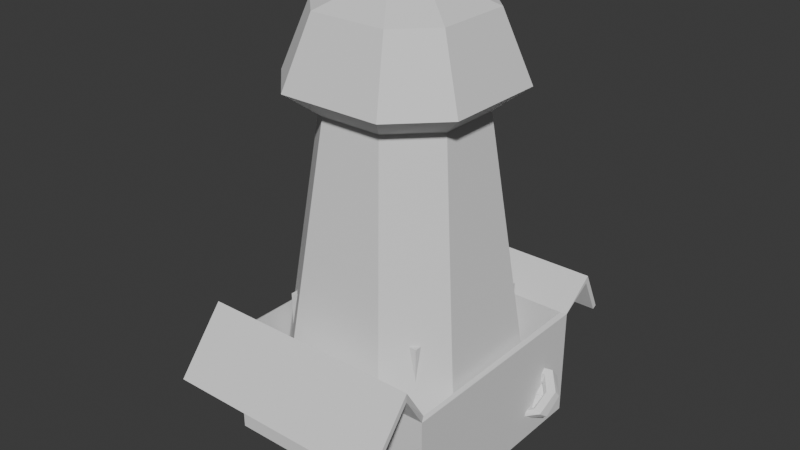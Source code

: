 # Source: Props.blend  (saved by Blender 4.1.24; exported with 4.5.12 LTS)
import bpy
from mathutils import Matrix  # noqa: F401  (used for matrix-valued properties, if any)

bpy.ops.wm.read_factory_settings(use_empty=True)
scene = bpy.context.scene
scene.name = 'Scene'

# ---- collections
col_collection = bpy.data.collections.new('Collection'); scene.collection.children.link(col_collection)

# ---- world
world_world = bpy.data.worlds.new('World'); scene.world = world_world
world_world.use_nodes = True; world_world.node_tree.nodes.clear()
_N = world_world.node_tree.nodes; _L = world_world.node_tree.links
n0 = _N.new('ShaderNodeOutputWorld'); n0.name = 'World Output'; n0.location = (300, 300)
n1 = _N.new('ShaderNodeBackground'); n1.name = 'Background'; n1.location = (10, 300)
n1.inputs[0].default_value = (0.05088, 0.05088, 0.05088, 1.0)
_L.new(n1.outputs[0], n0.inputs[0])
n0.is_active_output = True
world_world.color = (0.05088, 0.05088, 0.05088)
world_world.use_sun_shadow = False
world_world.sun_shadow_jitter_overblur = 0.0

# ---- meshes
me_cube_001 = bpy.data.meshes.new('Cube.001')
me_cube_001.from_pydata([(-0.45, -0.45, 0.0), (-0.45, -0.45, 0.45), (-0.45, 0.45, 0.0), (-0.45, 0.45, 0.45), (0.45, -0.45, 0.0), (0.45, -0.45, 0.45), (0.45, 0.45, 0.0), (0.45, 0.45, 0.45), (0.45, -0.532, 0.5799), (-0.45, -0.532, 0.5799), (0.45, -0.7098, 0.3594), (-0.45, -0.7098, 0.3594), (-0.45, 0.5825, 0.5298), (0.45, 0.5825, 0.5298), (-0.45, 0.6579, 0.3759), (0.45, 0.6579, 0.3759)], [], [(0, 1, 3, 2), (2, 3, 7, 6), (6, 7, 5, 4), (4, 5, 1, 0), (2, 6, 4, 0), (1, 5, 8, 9), (9, 8, 10, 11), (7, 3, 12, 13), (13, 12, 14, 15)])
_uv = me_cube_001.uv_layers.new(name='UVMap')
_uv.uv.foreach_set('vector', [0.375, 0.0, 0.625, 0.0, 0.625, 0.25, 0.375, 0.25, 0.375, 0.25, 0.625, 0.25, 0.625, 0.5, 0.375, 0.5, 0.375, 0.5, 0.625, 0.5, 0.625, 0.75, 0.375, 0.75, 0.375, 0.75, 0.625, 0.75, 0.625, 1.0, 0.375, 1.0, 0.125, 0.5, 0.375, 0.5, 0.375, 0.75, 0.125, 0.75, 0.625, 1.0, 0.625, 0.75, 0.625, 0.75, 0.625, 1.0, 0.625, 1.0, 0.625, 0.75, 0.625, 0.75, 0.625, 1.0, 0.625, 0.5, 0.625, 0.25, 0.625, 0.25, 0.625, 0.5, 0.625, 0.5, 0.625, 0.25, 0.625, 0.25, 0.625, 0.5])
me_cube_001.update()
me_cube_002 = bpy.data.meshes.new('Cube.002')
me_cube_002.from_pydata([(-0.2501, -0.45, 2.533e-07), (-0.45, -0.2501, 2.533e-07), (-0.1257, -0.2836, 1.35), (-0.2836, -0.1257, 1.35), (-0.45, 0.2501, 2.533e-07), (-0.2501, 0.45, 2.533e-07), (-0.2836, 0.1257, 1.35), (-0.1257, 0.2836, 1.35), (0.45, -0.2501, 2.533e-07), (0.2501, -0.45, 2.533e-07), (0.2836, -0.1257, 1.35), (0.1257, -0.2836, 1.35), (0.2501, 0.45, 2.533e-07), (0.45, 0.2501, 2.533e-07), (0.1257, 0.2836, 1.35), (0.2836, 0.1257, 1.35), (-0.2086, -0.39, 1.44), (-0.39, -0.2086, 1.44), (-0.39, 0.2086, 1.44), (-0.2086, 0.39, 1.44), (0.39, -0.2086, 1.44), (0.2086, -0.39, 1.44), (0.2086, 0.39, 1.44), (0.39, 0.2086, 1.44), (-0.1804, -0.07516, 1.77), (-0.07516, -0.1804, 1.77), (-0.07516, 0.1804, 1.77), (-0.1804, 0.07516, 1.77), (0.07516, -0.1804, 1.77), (0.1804, -0.07516, 1.77), (0.1804, 0.07516, 1.77), (0.07516, 0.1804, 1.77), (-0.155, -0.2903, 1.71), (-0.2903, -0.155, 1.71), (-0.2903, 0.155, 1.71), (-0.155, 0.2903, 1.71), (0.155, 0.2903, 1.71), (0.2903, 0.155, 1.71), (0.2903, -0.155, 1.71), (0.155, -0.2903, 1.71)], [], [(9, 11, 2, 0), (14, 7, 19, 22), (10, 15, 23, 20), (6, 3, 17, 18), (1, 3, 6, 4), (2, 11, 21, 16), (22, 19, 35, 36), (5, 7, 14, 12), (13, 15, 10, 8), (18, 17, 33, 34), (28, 25, 32, 39), (20, 23, 37, 38), (24, 27, 34, 33), (16, 21, 39, 32), (30, 31, 26, 27, 24, 25, 28, 29), (30, 29, 38, 37), (26, 31, 36, 35), (0, 2, 3, 1), (7, 5, 4, 6), (15, 13, 12, 14), (11, 9, 8, 10), (2, 16, 17, 3), (19, 7, 6, 18), (10, 20, 21, 11), (23, 15, 14, 22), (20, 38, 39, 21), (33, 17, 16, 32), (18, 34, 35, 19), (37, 23, 22, 36), (32, 25, 24, 33), (26, 35, 34, 27), (30, 37, 36, 31), (28, 39, 38, 29), (4, 5, 12, 13, 8, 9, 0, 1)])
_uv = me_cube_002.uv_layers.new(name='UVMap')
_uv.uv.foreach_set('vector', [0.375, 0.8055, 0.625, 0.8196, 0.625, 0.9304, 0.375, 0.9445, 0.625, 0.4304, 0.625, 0.3196, 0.625, 0.3082, 0.625, 0.4418, 0.625, 0.6804, 0.625, 0.5696, 0.625, 0.5582, 0.625, 0.6918, 0.625, 0.1804, 0.625, 0.06958, 0.625, 0.05815, 0.625, 0.1918, 0.375, 0.05553, 0.625, 0.06958, 0.625, 0.1804, 0.375, 0.1945, 0.625, 0.9304, 0.625, 0.8196, 0.625, 0.8082, 0.625, 0.9418, 0.625, 0.4418, 0.625, 0.3082, 0.625, 0.3083, 0.625, 0.4417, 0.375, 0.3055, 0.625, 0.3196, 0.625, 0.4304, 0.375, 0.4445, 0.375, 0.5555, 0.625, 0.5696, 0.625, 0.6804, 0.375, 0.6945, 0.625, 0.1918, 0.625, 0.05815, 0.625, 0.05827, 0.625, 0.1917, 0.7082, 0.7252, 0.7918, 0.7252, 0.8167, 0.75, 0.6833, 0.75, 0.625, 0.6918, 0.625, 0.5582, 0.625, 0.5583, 0.625, 0.6917, 0.8502, 0.6668, 0.8502, 0.5832, 0.875, 0.5583, 0.875, 0.6917, 0.625, 0.9418, 0.625, 0.8082, 0.625, 0.8083, 0.625, 0.9417, 0.6498, 0.5832, 0.7082, 0.5248, 0.7918, 0.5248, 0.8502, 0.5832, 0.8502, 0.6668, 0.7918, 0.7252, 0.7082, 0.7252, 0.6498, 0.6668, 0.6498, 0.5832, 0.6498, 0.6668, 0.625, 0.6917, 0.625, 0.5583, 0.7918, 0.5248, 0.7082, 0.5248, 0.6833, 0.5, 0.8167, 0.5, 0.3774, 0.0, 0.625, 0.0, 0.625, 0.06958, 0.375, 0.05553, 0.625, 0.3196, 0.375, 0.3055, 0.375, 0.1945, 0.625, 0.1804, 0.625, 0.5696, 0.375, 0.5555, 0.375, 0.4445, 0.625, 0.4304, 0.625, 0.8196, 0.375, 0.8055, 0.375, 0.6945, 0.625, 0.6804, 0.625, 0.0, 0.625, 0.0, 0.625, 0.05815, 0.625, 0.06958, 0.625, 0.3082, 0.625, 0.3196, 0.625, 0.1804, 0.625, 0.1918, 0.625, 0.6804, 0.625, 0.6918, 0.625, 0.8082, 0.625, 0.8196, 0.625, 0.5582, 0.625, 0.5696, 0.625, 0.4304, 0.625, 0.4418, 0.625, 0.6918, 0.625, 0.6917, 0.625, 0.8083, 0.625, 0.8082, 0.625, 0.05827, 0.625, 0.05815, 0.625, 0.0, 0.625, 0.0, 0.625, 0.1918, 0.625, 0.1917, 0.625, 0.3083, 0.625, 0.3082, 0.625, 0.5583, 0.625, 0.5582, 0.625, 0.4418, 0.625, 0.4417, 0.8167, 0.75, 0.7918, 0.7252, 0.8502, 0.6668, 0.875, 0.6917, 0.7918, 0.5248, 0.8167, 0.5, 0.875, 0.5583, 0.8502, 0.5832, 0.6498, 0.5832, 0.625, 0.5583, 0.6833, 0.5, 0.7082, 0.5248, 0.7082, 0.7252, 0.6833, 0.75, 0.625, 0.6917, 0.6498, 0.6668, 0.125, 0.5555, 0.1805, 0.5, 0.3195, 0.5, 0.375, 0.5555, 0.375, 0.6945, 0.3195, 0.75, 0.1805, 0.75, 0.125, 0.6945])
me_cube_002.update()
me_cube = bpy.data.meshes.new('Cube')
me_cube.from_pydata([(-0.4046, 0.04046, 0.0), (-0.4046, -0.04046, 0.0), (-0.4046, -0.04046, 0.4046), (-0.4046, 0.04046, 0.4046), (0.4046, -0.04046, 0.0), (0.4046, 0.04046, 0.0), (0.4046, 0.04046, 0.4046), (0.4046, -0.04046, 0.4046), (0.1349, 0.4046, 0.0), (-0.1349, 0.4046, 0.0), (-0.1349, 0.4046, 0.4046), (0.1349, 0.4046, 0.4046), (-0.1349, -0.4046, 0.0), (0.1349, -0.4046, 0.0), (0.1349, -0.4046, 0.4046), (-0.1349, -0.4046, 0.4046), (-0.1349, 0.04046, 0.4046), (0.1349, 0.04046, 0.4046), (-0.1349, -0.04046, 0.4046), (0.1349, -0.04046, 0.4046), (0.1349, 0.04046, 0.0), (-0.1349, 0.04046, 0.0), (0.1349, -0.04046, 0.0), (-0.1349, -0.04046, 0.0), (-0.1963, -0.4046, 0.0), (-0.4046, -0.1963, 0.0), (-0.4046, -0.1963, 0.4046), (-0.1963, -0.4046, 0.4046), (-0.4046, 0.1963, 0.0), (-0.1963, 0.4046, 0.0), (-0.1963, 0.4046, 0.4046), (-0.4046, 0.1963, 0.4046), (0.4046, -0.1963, 0.0), (0.1963, -0.4046, 0.0), (0.1963, -0.4046, 0.4046), (0.4046, -0.1963, 0.4046), (0.1963, 0.4046, 0.0), (0.4046, 0.1963, 0.0), (0.4046, 0.1963, 0.4046), (0.1963, 0.4046, 0.4046)], [], [(10, 30, 31, 3, 16), (38, 39, 11, 17, 6), (7, 19, 14, 34, 35), (18, 2, 26, 27, 15), (4, 7, 35, 32), (29, 30, 10, 9), (33, 34, 14, 13), (16, 3, 2, 18), (8, 11, 39, 36), (20, 5, 4, 22), (8, 36, 37, 5, 20), (5, 6, 7, 4), (12, 15, 27, 24), (1, 2, 3, 0), (0, 21, 23, 1), (21, 20, 22, 23), (0, 3, 31, 28), (9, 8, 20, 21), (6, 17, 19, 7), (11, 10, 16, 17), (37, 38, 6, 5), (19, 18, 15, 14), (25, 26, 2, 1), (23, 22, 13, 12), (22, 4, 32, 33, 13), (13, 14, 15, 12), (28, 29, 9, 21, 0), (9, 10, 11, 8), (24, 27, 26, 25), (30, 29, 28, 31), (38, 37, 36, 39), (34, 33, 32, 35), (1, 23, 12, 24, 25)])
_uv = me_cube.uv_layers.new(name='UVMap')
_uv.uv.foreach_set('vector', [0.7917, 0.5, 0.8106, 0.5, 0.875, 0.5477, 0.875, 0.5833, 0.7917, 0.5833, 0.625, 0.5477, 0.6894, 0.5, 0.7083, 0.5, 0.7083, 0.5833, 0.625, 0.5833, 0.625, 0.6667, 0.7083, 0.6667, 0.7083, 0.75, 0.6894, 0.75, 0.625, 0.7023, 0.7917, 0.6667, 0.875, 0.6667, 0.875, 0.7023, 0.8106, 0.75, 0.7917, 0.75, 0.375, 0.6667, 0.625, 0.6667, 0.625, 0.7023, 0.375, 0.7023, 0.375, 0.3144, 0.625, 0.3144, 0.625, 0.3333, 0.375, 0.3333, 0.375, 0.8144, 0.625, 0.8144, 0.625, 0.8333, 0.375, 0.8333, 0.7917, 0.5833, 0.875, 0.5833, 0.875, 0.6667, 0.7917, 0.6667, 0.375, 0.4167, 0.625, 0.4167, 0.625, 0.4356, 0.375, 0.4356, 0.2917, 0.5833, 0.375, 0.5833, 0.375, 0.6667, 0.2917, 0.6667, 0.2917, 0.5, 0.3106, 0.5, 0.375, 0.5477, 0.375, 0.5833, 0.2917, 0.5833, 0.375, 0.5833, 0.625, 0.5833, 0.625, 0.6667, 0.375, 0.6667, 0.375, 0.9167, 0.625, 0.9167, 0.625, 0.9356, 0.375, 0.9356, 0.375, 0.08333, 0.625, 0.08333, 0.625, 0.1667, 0.375, 0.1667, 0.125, 0.5833, 0.2083, 0.5833, 0.2083, 0.6667, 0.125, 0.6667, 0.2083, 0.5833, 0.2917, 0.5833, 0.2917, 0.6667, 0.2083, 0.6667, 0.375, 0.1667, 0.625, 0.1667, 0.625, 0.2023, 0.375, 0.2023, 0.2083, 0.5, 0.2917, 0.5, 0.2917, 0.5833, 0.2083, 0.5833, 0.625, 0.5833, 0.7083, 0.5833, 0.7083, 0.6667, 0.625, 0.6667, 0.7083, 0.5, 0.7917, 0.5, 0.7917, 0.5833, 0.7083, 0.5833, 0.375, 0.5477, 0.625, 0.5477, 0.625, 0.5833, 0.375, 0.5833, 0.7083, 0.6667, 0.7917, 0.6667, 0.7917, 0.75, 0.7083, 0.75, 0.375, 0.04767, 0.625, 0.04767, 0.625, 0.08333, 0.375, 0.08333, 0.2083, 0.6667, 0.2917, 0.6667, 0.2917, 0.75, 0.2083, 0.75, 0.2917, 0.6667, 0.375, 0.6667, 0.375, 0.7023, 0.3106, 0.75, 0.2917, 0.75, 0.375, 0.8333, 0.625, 0.8333, 0.625, 0.9167, 0.375, 0.9167, 0.125, 0.5477, 0.1894, 0.5, 0.2083, 0.5, 0.2083, 0.5833, 0.125, 0.5833, 0.375, 0.3333, 0.625, 0.3333, 0.625, 0.4167, 0.375, 0.4167, 0.375, 0.0, 0.625, 0.0, 0.625, 0.04767, 0.375, 0.04767, 0.625, 0.3144, 0.375, 0.3144, 0.375, 0.2023, 0.625, 0.2023, 0.625, 0.5477, 0.375, 0.5477, 0.375, 0.4356, 0.625, 0.4356, 0.625, 0.8144, 0.375, 0.8144, 0.375, 0.7023, 0.625, 0.7023, 0.125, 0.6667, 0.2083, 0.6667, 0.2083, 0.75, 0.1894, 0.75, 0.125, 0.7023])
me_cube.update()
me_cube_003 = bpy.data.meshes.new('Cube.003')
me_cube_003.from_pydata([(-0.3, -0.3, 0.0), (-0.3, -0.3, 0.6), (-0.3, 0.3, 0.0), (-0.3, 0.3, 0.6), (0.3, -0.3, 0.0), (0.3, -0.3, 0.6), (0.3, 0.3, 0.0), (0.3, 0.3, 0.6)], [], [(0, 1, 3, 2), (2, 3, 7, 6), (6, 7, 5, 4), (4, 5, 1, 0), (2, 6, 4, 0), (7, 3, 1, 5)])
_uv = me_cube_003.uv_layers.new(name='UVMap')
_uv.uv.foreach_set('vector', [0.375, 0.0, 0.625, 0.0, 0.625, 0.25, 0.375, 0.25, 0.375, 0.25, 0.625, 0.25, 0.625, 0.5, 0.375, 0.5, 0.375, 0.5, 0.625, 0.5, 0.625, 0.75, 0.375, 0.75, 0.375, 0.75, 0.625, 0.75, 0.625, 1.0, 0.375, 1.0, 0.125, 0.5, 0.375, 0.5, 0.375, 0.75, 0.125, 0.75, 0.625, 0.5, 0.875, 0.5, 0.875, 0.75, 0.625, 0.75])
me_cube_003.update()
me_suzanne = bpy.data.meshes.new('Suzanne')
me_suzanne.from_pydata([(0.1699, -0.1262, 0.4286), (-0.1699, -0.1262, 0.4286), (0.1941, -0.1178, 0.3887), (-0.1941, -0.1178, 0.3887), (0.2123, -0.09234, 0.3515), (-0.2123, -0.09234, 0.3515), (0.1365, -0.1225, 0.3359), (-0.1365, -0.1225, 0.3359), (0.1365, -0.1418, 0.3762), (-0.1365, -0.1418, 0.3762), (0.1365, -0.1383, 0.4224), (-0.1365, -0.1383, 0.4224), (0.1062, -0.136, 0.4358), (-0.1062, -0.136, 0.4358), (0.07886, -0.1349, 0.4012), (-0.07886, -0.1349, 0.4012), (0.06066, -0.1144, 0.3675), (-0.06066, -0.1144, 0.3675), (0.03033, -0.07403, 0.4282), (-0.03033, -0.07403, 0.4282), (0.0546, -0.101, 0.4478), (-0.0546, -0.101, 0.4478), (0.09403, -0.1182, 0.4603), (-0.09403, -0.1182, 0.4603), (0.1062, -0.09855, 0.4873), (-0.1062, -0.09855, 0.4873), (0.07886, -0.0671, 0.4944), (-0.07886, -0.0671, 0.4944), (0.06066, -0.02696, 0.4877), (-0.06066, -0.02696, 0.4877), (0.1365, 0.0006938, 0.5051), (-0.1365, 0.0006938, 0.5051), (0.1365, -0.04547, 0.5087), (-0.1365, -0.04547, 0.5087), (0.1365, -0.0865, 0.4935), (-0.1365, -0.0865, 0.4935), (0.1699, -0.08874, 0.4801), (-0.1699, -0.08874, 0.4801), (0.1941, -0.04993, 0.4819), (-0.1941, -0.04993, 0.4819), (0.2123, -0.004891, 0.4716), (-0.2123, -0.004891, 0.4716), (0.2426, -0.04461, 0.4067), (-0.2426, -0.04461, 0.4067), (0.2184, -0.07894, 0.4317), (-0.2184, -0.07894, 0.4317), (0.182, -0.1059, 0.4514), (-0.182, -0.1059, 0.4514), (0.185, -0.1108, 0.4549), (-0.185, -0.1108, 0.4549), (0.1729, -0.09186, 0.4861), (-0.1729, -0.09186, 0.4861), (0.1365, -0.09029, 0.5038), (-0.1365, -0.09029, 0.5038), (0.1031, -0.1041, 0.4951), (-0.1031, -0.1041, 0.4951), (0.08796, -0.1255, 0.4656), (-0.08796, -0.1255, 0.4656), (0.1031, -0.1452, 0.4387), (-0.1031, -0.1452, 0.4387), (0.1365, -0.128, 0.4674), (-0.1365, -0.128, 0.4674), (0.1365, -0.1492, 0.4228), (-0.1365, -0.1492, 0.4228), (0.1729, -0.1329, 0.4297), (-0.1729, -0.1329, 0.4297), (0.0, -0.05818, 0.5066), (0.0, -0.1005, 0.5), (0.0, -0.3092, 0.1566), (0.0, -0.2418, 0.2801), (0.0, -0.2163, 0.3254), (0.0, -0.3257, 0.1236), (0.0, -0.01939, 0.4672), (0.0, 0.0279, 0.5115), (0.0, 0.4536, 0.3593), (0.0, 0.4725, 0.1843), (0.0, 0.3527, 0.0351), (0.0, 0.09955, 0.001729), (0.07886, -0.1428, 0.2719), (-0.07886, -0.1428, 0.2719), (0.1213, -0.2023, 0.1952), (-0.1213, -0.2023, 0.1952), (0.1365, -0.2612, 0.1142), (-0.1365, -0.2612, 0.1142), (0.1426, -0.2936, 0.044), (-0.1426, -0.2936, 0.044), (0.1274, -0.3036, 0.02505), (-0.1274, -0.3036, 0.02505), (0.06976, -0.3188, 0.02483), (-0.06976, -0.3188, 0.02483), (0.0, -0.3297, 0.02528), (0.1699, -0.1222, 0.2794), (-0.1699, -0.1222, 0.2794), (0.2457, -0.1015, 0.3131), (-0.2457, -0.1015, 0.3131), (0.3215, -0.02924, 0.3505), (-0.3215, -0.02924, 0.3505), (0.3336, -0.01158, 0.4727), (-0.3336, -0.01158, 0.4727), (0.276, -0.008898, 0.497), (-0.276, -0.008898, 0.497), (0.1911, -0.001746, 0.5481), (-0.1911, -0.001746, 0.5481), (0.1244, 0.01923, 0.6079), (-0.1244, 0.01923, 0.6079), (0.06066, 0.002953, 0.601), (-0.06066, 0.002953, 0.601), (0.02426, -0.04635, 0.5281), (-0.02426, -0.04635, 0.5281), (0.0637, -0.07156, 0.5089), (-0.0637, -0.07156, 0.5089), (0.04853, -0.09409, 0.4728), (-0.04853, -0.09409, 0.4728), (0.07886, -0.1349, 0.4012), (-0.07886, -0.1349, 0.4012), (0.1456, -0.1405, 0.3677), (-0.1456, -0.1405, 0.3677), (0.1911, -0.12, 0.3753), (-0.1911, -0.12, 0.3753), (0.2426, -0.08408, 0.4092), (-0.2426, -0.08408, 0.4092), (0.2487, -0.05909, 0.4435), (-0.2487, -0.05909, 0.4435), (0.2336, -0.04615, 0.4716), (-0.2336, -0.04615, 0.4716), (0.1668, -0.04904, 0.5037), (-0.1668, -0.04904, 0.5037), (0.09706, -0.05416, 0.5225), (-0.09706, -0.05416, 0.5225), (0.0, -0.3288, 0.1296), (0.04246, -0.3181, 0.1444), (-0.04246, -0.3181, 0.1444), (0.0455, -0.3375, 0.1022), (-0.0455, -0.3375, 0.1022), (0.02426, -0.3433, 0.08393), (-0.02426, -0.3433, 0.08393), (0.0, -0.3426, 0.07969), (0.0, -0.2034, 0.3122), (0.0, -0.1885, 0.3276), (0.03943, -0.1902, 0.3252), (-0.03943, -0.1902, 0.3252), (0.04853, -0.2105, 0.3024), (-0.04853, -0.2105, 0.3024), (0.03336, -0.2224, 0.281), (-0.03336, -0.2224, 0.281), (0.1547, -0.145, 0.341), (-0.1547, -0.145, 0.341), (0.2396, -0.1071, 0.3622), (-0.2396, -0.1071, 0.3622), (0.2821, -0.06579, 0.4034), (-0.2821, -0.06579, 0.4034), (0.2881, -0.04369, 0.4698), (-0.2881, -0.04369, 0.4698), (0.2669, -0.05684, 0.4982), (-0.2669, -0.05684, 0.4982), (0.1699, -0.04857, 0.5559), (-0.1699, -0.04857, 0.5559), (0.1213, -0.03942, 0.5943), (-0.1213, -0.03942, 0.5943), (0.07886, -0.04968, 0.5905), (-0.07886, -0.04968, 0.5905), (0.03943, -0.09006, 0.5299), (-0.03943, -0.09006, 0.5299), (0.04853, -0.2016, 0.3559), (-0.04853, -0.2016, 0.3559), (0.08189, -0.2483, 0.2248), (-0.08189, -0.2483, 0.2248), (0.09706, -0.2998, 0.1386), (-0.09706, -0.2998, 0.1386), (0.1031, -0.3192, 0.09641), (-0.1031, -0.3192, 0.09641), (0.09099, -0.3308, 0.05984), (-0.09099, -0.3308, 0.05984), (0.0637, -0.3344, 0.05494), (-0.0637, -0.3344, 0.05494), (0.0, -0.3404, 0.05182), (0.0, -0.1407, 0.3829), (0.0, -0.1155, 0.4433), (0.1274, -0.04747, 0.5214), (-0.1274, -0.04747, 0.5214), (0.0637, -0.1267, 0.4177), (-0.0637, -0.1267, 0.4177), (0.05156, -0.1131, 0.4415), (-0.05156, -0.1131, 0.4415), (0.0455, -0.3109, 0.1542), (-0.0455, -0.3109, 0.1542), (0.03033, -0.2605, 0.2338), (-0.03033, -0.2605, 0.2338), (0.0, -0.2605, 0.2338), (0.0, -0.2313, 0.2688), (0.0364, -0.2311, 0.2949), (-0.0364, -0.2311, 0.2949), (0.05156, -0.2253, 0.3131), (-0.05156, -0.2253, 0.3131), (0.04246, -0.1989, 0.339), (-0.04246, -0.1989, 0.339), (0.01517, -0.1972, 0.3414), (-0.01517, -0.1972, 0.3414), (0.0, -0.2297, 0.3276), (0.0182, -0.2123, 0.3412), (-0.0182, -0.2123, 0.3412), (0.0364, -0.2141, 0.3388), (-0.0364, -0.2141, 0.3388), (0.04246, -0.2351, 0.3203), (-0.04246, -0.2351, 0.3203), (0.03033, -0.2331, 0.3076), (-0.03033, -0.2331, 0.3076), (0.0, -0.242, 0.2953), (0.1001, -0.1689, 0.2308), (-0.1001, -0.1689, 0.2308), (0.0637, -0.2019, 0.2886), (-0.0637, -0.2019, 0.2886), (0.06976, -0.2179, 0.2665), (-0.06976, -0.2179, 0.2665), (0.09099, -0.1546, 0.2505), (-0.09099, -0.1546, 0.2505), (0.0, -0.3391, 0.0846), (0.0182, -0.3373, 0.08705), (-0.0182, -0.3373, 0.08705), (0.0364, -0.3339, 0.1071), (-0.0364, -0.3339, 0.1071), (0.0364, -0.321, 0.1352), (-0.0364, -0.321, 0.1352), (0.0, -0.3078, 0.1069), (0.0364, -0.3032, 0.1185), (-0.0364, -0.3032, 0.1185), (0.0364, -0.3101, 0.09351), (-0.0364, -0.3101, 0.09351), (0.0182, -0.3165, 0.07946), (-0.0182, -0.3165, 0.07946), (0.0, -0.3183, 0.07701), (0.06673, -0.1186, 0.4494), (-0.06673, -0.1186, 0.4494), (0.07279, -0.1305, 0.428), (-0.07279, -0.1305, 0.428), (0.1304, -0.06308, 0.5102), (-0.1304, -0.06308, 0.5102), (0.1062, -0.06977, 0.5113), (-0.1062, -0.06977, 0.5113), (0.1638, -0.07513, 0.504), (-0.1638, -0.07513, 0.504), (0.2184, -0.06131, 0.4714), (-0.2184, -0.06131, 0.4714), (0.2275, -0.07314, 0.45), (-0.2275, -0.07314, 0.45), (0.2245, -0.0921, 0.4188), (-0.2245, -0.0921, 0.4188), (0.185, -0.1258, 0.3983), (-0.185, -0.1258, 0.3983), (0.1456, -0.1421, 0.3914), (-0.1456, -0.1421, 0.3914), (0.08796, -0.1436, 0.415), (-0.08796, -0.1436, 0.415), (0.06976, -0.1008, 0.4739), (-0.06976, -0.1008, 0.4739), (0.08189, -0.08293, 0.4984), (-0.08189, -0.08293, 0.4984), (0.09099, -0.07915, 0.4881), (-0.09099, -0.07915, 0.4881), (0.07583, -0.09342, 0.4685), (-0.07583, -0.09342, 0.4685), (0.09403, -0.1327, 0.4146), (-0.09403, -0.1327, 0.4146), (0.1456, -0.1318, 0.3952), (-0.1456, -0.1318, 0.3952), (0.179, -0.1173, 0.3996), (-0.179, -0.1173, 0.3996), (0.2123, -0.08608, 0.4219), (-0.2123, -0.08608, 0.4219), (0.2154, -0.07002, 0.444), (-0.2154, -0.07002, 0.444), (0.2063, -0.05997, 0.4629), (-0.2063, -0.05997, 0.4629), (0.1608, -0.06955, 0.4962), (-0.1608, -0.06955, 0.4962), (0.1092, -0.07267, 0.5022), (-0.1092, -0.07267, 0.5022), (0.1304, -0.06598, 0.5011), (-0.1304, -0.06598, 0.5011), (0.07886, -0.1195, 0.4275), (-0.07886, -0.1195, 0.4275), (0.07583, -0.107, 0.4447), (-0.07583, -0.107, 0.4447), (0.04246, -0.009347, 0.4861), (-0.04246, -0.009347, 0.4861), (0.07583, 0.0346, 0.5517), (-0.07583, 0.0346, 0.5517), (0.1304, 0.04732, 0.5537), (-0.1304, 0.04732, 0.5537), (0.1881, 0.02924, 0.5031), (-0.1881, 0.02924, 0.5031), (0.2639, 0.02565, 0.4569), (-0.2639, 0.02565, 0.4569), (0.3094, 0.02476, 0.435), (-0.3094, 0.02476, 0.435), (0.3003, -0.003594, 0.3394), (-0.3003, -0.003594, 0.3394), (0.2336, -0.05334, 0.2968), (-0.2336, -0.05334, 0.2968), (0.1699, -0.09192, 0.2799), (-0.1699, -0.09192, 0.2799), (0.0, 0.1911, 0.5503), (0.0, 0.326, 0.4934), (0.0, 0.2429, -0.01259), (0.0, -0.08752, 0.1004), (0.0, -0.2911, 0.0009578), (0.0, -0.2151, 0.02814), (0.0, -0.1542, 0.09636), (0.0, -0.1223, 0.1144), (0.3306, 0.113, 0.2883), (-0.3306, 0.113, 0.2883), (0.3336, 0.1645, 0.2921), (-0.3336, 0.1645, 0.2921), (0.3003, 0.2747, 0.1857), (-0.3003, 0.2747, 0.1857), (0.179, 0.3973, 0.1789), (-0.179, 0.3973, 0.1789), (0.2851, 0.04386, 0.2036), (-0.2851, 0.04386, 0.2036), (0.2305, 0.09959, 0.1255), (-0.2305, 0.09959, 0.1255), (0.2487, 0.2097, 0.1016), (-0.2487, 0.2097, 0.1016), (0.1304, 0.2976, 0.06768), (-0.1304, 0.2976, 0.06768), (0.09099, -0.1312, 0.1847), (-0.09099, -0.1312, 0.1847), (0.06976, -0.09888, 0.1311), (-0.06976, -0.09888, 0.1311), (0.1122, -0.2059, 0.06649), (-0.1122, -0.2059, 0.06649), (0.09706, -0.1602, 0.1345), (-0.09706, -0.1602, 0.1345), (0.1274, -0.2572, 0.006299), (-0.1274, -0.2572, 0.006299), (0.0546, -0.2117, 0.04821), (-0.0546, -0.2117, 0.04821), (0.04853, -0.1593, 0.1151), (-0.04853, -0.1593, 0.1151), (0.0637, -0.2766, 0.005413), (-0.0637, -0.2766, 0.005413), (0.08493, -0.1225, 0.2121), (-0.08493, -0.1225, 0.2121), (0.08189, -0.1223, 0.2382), (-0.08189, -0.1223, 0.2382), (0.07886, -0.1196, 0.2625), (-0.07886, -0.1196, 0.2625), (0.08189, -0.0641, 0.1171), (-0.08189, -0.0641, 0.1171), (0.1153, 0.08864, 0.04343), (-0.1153, 0.08864, 0.04343), (0.1335, 0.212, 0.03247), (-0.1335, 0.212, 0.03247), (0.1759, 0.3949, 0.387), (-0.1759, 0.3949, 0.387), (0.1759, 0.3111, 0.478), (-0.1759, 0.3111, 0.478), (0.1759, 0.1976, 0.5231), (-0.1759, 0.1976, 0.5231), (0.179, 0.06134, 0.4647), (-0.179, 0.06134, 0.4647), (0.2821, 0.064, 0.4065), (-0.2821, 0.064, 0.4065), (0.2457, 0.09187, 0.4087), (-0.2457, 0.09187, 0.4087), (0.2487, 0.2201, 0.4354), (-0.2487, 0.2201, 0.4354), (0.3094, 0.1659, 0.4073), (-0.3094, 0.1659, 0.4073), (0.3094, 0.2544, 0.3692), (-0.3094, 0.2544, 0.3692), (0.2487, 0.3093, 0.393), (-0.2487, 0.3093, 0.393), (0.2487, 0.3717, 0.3138), (-0.2487, 0.3717, 0.3138), (0.3094, 0.3126, 0.2893), (-0.3094, 0.3126, 0.2893), (0.2396, 0.3355, 0.1714), (-0.2396, 0.3355, 0.1714), (0.1881, 0.2537, 0.08464), (-0.1881, 0.2537, 0.08464), (0.3185, 0.2154, 0.2588), (-0.3185, 0.2154, 0.2588), (0.1577, -0.009218, 0.1822), (-0.1577, -0.009218, 0.1822), (0.1668, 0.09824, 0.09271), (-0.1668, 0.09824, 0.09271), (0.3458, 0.243, 0.2762), (-0.3458, 0.243, 0.2762), (0.3003, 0.08376, 0.1295), (-0.3003, 0.08376, 0.1295), (0.4034, 0.1564, 0.09537), (-0.4034, 0.1564, 0.09537), (0.4974, 0.224, 0.1212), (-0.4974, 0.224, 0.1212), (0.5247, 0.2822, 0.2064), (-0.5247, 0.2822, 0.2064), (0.4792, 0.3251, 0.2652), (-0.4792, 0.3251, 0.2652), (0.3973, 0.2836, 0.2804), (-0.3973, 0.2836, 0.2804), (0.3943, 0.262, 0.2662), (-0.3943, 0.262, 0.2662), (0.461, 0.2992, 0.2503), (-0.461, 0.2992, 0.2503), (0.4914, 0.2702, 0.2001), (-0.4914, 0.2702, 0.2001), (0.4701, 0.222, 0.1339), (-0.4701, 0.222, 0.1339), (0.4004, 0.1634, 0.1203), (-0.4004, 0.1634, 0.1203), (0.3215, 0.1023, 0.1498), (-0.3215, 0.1023, 0.1498), (0.3579, 0.2274, 0.2651), (-0.3579, 0.2274, 0.2651), (0.367, 0.237, 0.2318), (-0.367, 0.237, 0.2318), (0.3427, 0.1375, 0.1467), (-0.3427, 0.1375, 0.1467), (0.4034, 0.1919, 0.1183), (-0.4034, 0.1919, 0.1183), (0.461, 0.2378, 0.1299), (-0.461, 0.2378, 0.1299), (0.4792, 0.2735, 0.179), (-0.4792, 0.2735, 0.179), (0.455, 0.2961, 0.2151), (-0.455, 0.2961, 0.2151), (0.3973, 0.268, 0.228), (-0.3973, 0.268, 0.228), (0.3276, 0.2089, 0.2448), (-0.3276, 0.2089, 0.2448), (0.3245, 0.2017, 0.1937), (-0.3245, 0.2017, 0.1937), (0.2942, 0.1839, 0.1692), (-0.2942, 0.1839, 0.1692), (0.3185, 0.1821, 0.1667), (-0.3185, 0.1821, 0.1667), (0.3276, 0.166, 0.1447), (-0.3276, 0.166, 0.1447), (0.3154, 0.1589, 0.1348), (-0.3154, 0.1589, 0.1348), (0.2821, 0.09872, 0.1862), (-0.2821, 0.09872, 0.1862), (0.279, 0.1252, 0.1556), (-0.279, 0.1252, 0.1556), (0.279, 0.1444, 0.1716), (-0.279, 0.1444, 0.1716), (0.3094, 0.1893, 0.2178), (-0.3094, 0.1893, 0.2178), (0.3458, 0.2154, 0.2176), (-0.3458, 0.2154, 0.2176), (0.3458, 0.2307, 0.2026), (-0.3458, 0.2307, 0.2026), (0.3154, 0.1736, 0.1241), (-0.3154, 0.1736, 0.1241), (0.3306, 0.1808, 0.1339), (-0.3306, 0.1808, 0.1339), (0.3215, 0.195, 0.1536), (-0.3215, 0.195, 0.1536), (0.2972, 0.1986, 0.1585), (-0.2972, 0.1986, 0.1585), (0.3276, 0.2165, 0.183), (-0.3276, 0.2165, 0.183), (0.4034, 0.2816, 0.2106), (-0.4034, 0.2816, 0.2106), (0.461, 0.3072, 0.1995), (-0.461, 0.3072, 0.1995), (0.4883, 0.2865, 0.1658), (-0.4883, 0.2865, 0.1658), (0.4701, 0.2483, 0.1185), (-0.4701, 0.2483, 0.1185), (0.4064, 0.2091, 0.1058), (-0.4064, 0.2091, 0.1058), (0.3427, 0.1565, 0.1366), (-0.3427, 0.1565, 0.1366), (0.37, 0.2506, 0.2144), (-0.37, 0.2506, 0.2144), (0.3458, 0.2046, 0.1616), (-0.3458, 0.2046, 0.1616), (0.364, 0.1964, 0.1451), (-0.364, 0.1964, 0.1451), (0.3882, 0.2205, 0.1576), (-0.3882, 0.2205, 0.1576), (0.3731, 0.2263, 0.1759), (-0.3731, 0.2263, 0.1759), (0.3943, 0.2479, 0.1901), (-0.3943, 0.2479, 0.1901), (0.4095, 0.2396, 0.1736), (-0.4095, 0.2396, 0.1736), (0.4307, 0.2475, 0.1792), (-0.4307, 0.2475, 0.1792), (0.4216, 0.2617, 0.1988), (-0.4216, 0.2617, 0.1988), (0.3973, 0.3286, 0.2289), (-0.3973, 0.3286, 0.2289), (0.4853, 0.3554, 0.2244), (-0.4853, 0.3554, 0.2244), (0.5308, 0.3014, 0.1812), (-0.5308, 0.3014, 0.1812), (0.5096, 0.2559, 0.09802), (-0.5096, 0.2559, 0.09802), (0.4034, 0.2115, 0.0628), (-0.4034, 0.2115, 0.0628), (0.3063, 0.1511, 0.08801), (-0.3063, 0.1511, 0.08801), (0.3336, 0.2843, 0.2349), (-0.3336, 0.2843, 0.2349)], [], [(46, 0, 2, 44), (3, 1, 47, 45), (44, 2, 4, 42), (5, 3, 45, 43), (2, 8, 6, 4), (7, 9, 3, 5), (0, 10, 8, 2), (9, 11, 1, 3), (10, 12, 14, 8), (15, 13, 11, 9), (8, 14, 16, 6), (17, 15, 9, 7), (14, 20, 18, 16), (19, 21, 15, 17), (12, 22, 20, 14), (21, 23, 13, 15), (22, 24, 26, 20), (27, 25, 23, 21), (20, 26, 28, 18), (29, 27, 21, 19), (26, 32, 30, 28), (31, 33, 27, 29), (24, 34, 32, 26), (33, 35, 25, 27), (34, 36, 38, 32), (39, 37, 35, 33), (32, 38, 40, 30), (41, 39, 33, 31), (38, 44, 42, 40), (43, 45, 39, 41), (36, 46, 44, 38), (45, 47, 37, 39), (46, 36, 50, 48), (51, 37, 47, 49), (36, 34, 52, 50), (53, 35, 37, 51), (34, 24, 54, 52), (55, 25, 35, 53), (24, 22, 56, 54), (57, 23, 25, 55), (22, 12, 58, 56), (59, 13, 23, 57), (12, 10, 62, 58), (63, 11, 13, 59), (10, 0, 64, 62), (65, 1, 11, 63), (0, 46, 48, 64), (49, 47, 1, 65), (60, 64, 48), (49, 65, 61), (62, 64, 60), (61, 65, 63), (60, 58, 62), (63, 59, 61), (60, 56, 58), (59, 57, 61), (60, 54, 56), (57, 55, 61), (60, 52, 54), (55, 53, 61), (60, 50, 52), (53, 51, 61), (60, 48, 50), (51, 49, 61), (88, 173, 175, 90), (175, 174, 89, 90), (86, 171, 173, 88), (174, 172, 87, 89), (84, 169, 171, 86), (172, 170, 85, 87), (82, 167, 169, 84), (170, 168, 83, 85), (80, 165, 167, 82), (168, 166, 81, 83), (78, 91, 145, 163), (146, 92, 79, 164), (91, 93, 147, 145), (148, 94, 92, 146), (93, 95, 149, 147), (150, 96, 94, 148), (95, 97, 151, 149), (152, 98, 96, 150), (97, 99, 153, 151), (154, 100, 98, 152), (99, 101, 155, 153), (156, 102, 100, 154), (101, 103, 157, 155), (158, 104, 102, 156), (103, 105, 159, 157), (160, 106, 104, 158), (105, 107, 161, 159), (162, 108, 106, 160), (107, 66, 67, 161), (67, 66, 108, 162), (109, 127, 159, 161), (160, 128, 110, 162), (127, 178, 157, 159), (158, 179, 128, 160), (125, 155, 157, 178), (158, 156, 126, 179), (123, 153, 155, 125), (156, 154, 124, 126), (121, 151, 153, 123), (154, 152, 122, 124), (119, 149, 151, 121), (152, 150, 120, 122), (117, 147, 149, 119), (150, 148, 118, 120), (115, 145, 147, 117), (148, 146, 116, 118), (113, 163, 145, 115), (146, 164, 114, 116), (113, 180, 176, 163), (176, 181, 114, 164), (109, 161, 67, 111), (67, 162, 110, 112), (111, 67, 177, 182), (177, 67, 112, 183), (176, 180, 182, 177), (183, 181, 176, 177), (134, 136, 175, 173), (175, 136, 135, 174), (132, 134, 173, 171), (174, 135, 133, 172), (130, 132, 171, 169), (172, 133, 131, 170), (165, 186, 184, 167), (185, 187, 166, 168), (130, 169, 167, 184), (168, 170, 131, 185), (143, 189, 188, 186), (188, 189, 144, 187), (184, 186, 188, 68), (188, 187, 185, 68), (129, 130, 184, 68), (185, 131, 129, 68), (141, 192, 190, 143), (191, 193, 142, 144), (139, 194, 192, 141), (193, 195, 140, 142), (138, 196, 194, 139), (195, 197, 138, 140), (137, 70, 196, 138), (197, 70, 137, 138), (189, 143, 190, 69), (191, 144, 189, 69), (69, 190, 205, 207), (206, 191, 69, 207), (70, 198, 199, 196), (200, 198, 70, 197), (196, 199, 201, 194), (202, 200, 197, 195), (194, 201, 203, 192), (204, 202, 195, 193), (192, 203, 205, 190), (206, 204, 193, 191), (198, 203, 201, 199), (202, 204, 198, 200), (198, 207, 205, 203), (206, 207, 198, 204), (138, 139, 163, 176), (164, 140, 138, 176), (139, 141, 210, 163), (211, 142, 140, 164), (141, 143, 212, 210), (213, 144, 142, 211), (143, 186, 165, 212), (166, 187, 144, 213), (80, 208, 212, 165), (213, 209, 81, 166), (208, 214, 210, 212), (211, 215, 209, 213), (78, 163, 210, 214), (211, 164, 79, 215), (130, 129, 71, 221), (71, 129, 131, 222), (132, 130, 221, 219), (222, 131, 133, 220), (134, 132, 219, 217), (220, 133, 135, 218), (136, 134, 217, 216), (218, 135, 136, 216), (216, 217, 228, 230), (229, 218, 216, 230), (217, 219, 226, 228), (227, 220, 218, 229), (219, 221, 224, 226), (225, 222, 220, 227), (221, 71, 223, 224), (223, 71, 222, 225), (223, 230, 228, 224), (229, 230, 223, 225), (224, 228, 226), (227, 229, 225), (182, 180, 233, 231), (234, 181, 183, 232), (111, 182, 231, 253), (232, 183, 112, 254), (109, 111, 253, 255), (254, 112, 110, 256), (180, 113, 251, 233), (252, 114, 181, 234), (113, 115, 249, 251), (250, 116, 114, 252), (115, 117, 247, 249), (248, 118, 116, 250), (117, 119, 245, 247), (246, 120, 118, 248), (119, 121, 243, 245), (244, 122, 120, 246), (121, 123, 241, 243), (242, 124, 122, 244), (123, 125, 239, 241), (240, 126, 124, 242), (125, 178, 235, 239), (236, 179, 126, 240), (178, 127, 237, 235), (238, 128, 179, 236), (127, 109, 255, 237), (256, 110, 128, 238), (237, 255, 257, 275), (258, 256, 238, 276), (235, 237, 275, 277), (276, 238, 236, 278), (239, 235, 277, 273), (278, 236, 240, 274), (241, 239, 273, 271), (274, 240, 242, 272), (243, 241, 271, 269), (272, 242, 244, 270), (245, 243, 269, 267), (270, 244, 246, 268), (247, 245, 267, 265), (268, 246, 248, 266), (249, 247, 265, 263), (266, 248, 250, 264), (251, 249, 263, 261), (264, 250, 252, 262), (233, 251, 261, 279), (262, 252, 234, 280), (255, 253, 259, 257), (260, 254, 256, 258), (253, 231, 281, 259), (282, 232, 254, 260), (231, 233, 279, 281), (280, 234, 232, 282), (66, 107, 283, 72), (284, 108, 66, 72), (107, 105, 285, 283), (286, 106, 108, 284), (105, 103, 287, 285), (288, 104, 106, 286), (103, 101, 289, 287), (290, 102, 104, 288), (101, 99, 291, 289), (292, 100, 102, 290), (99, 97, 293, 291), (294, 98, 100, 292), (97, 95, 295, 293), (296, 96, 98, 294), (95, 93, 297, 295), (298, 94, 96, 296), (93, 91, 299, 297), (300, 92, 94, 298), (307, 308, 327, 337), (328, 308, 307, 338), (306, 307, 337, 335), (338, 307, 306, 336), (305, 306, 335, 339), (336, 306, 305, 340), (88, 90, 305, 339), (305, 90, 89, 340), (86, 88, 339, 333), (340, 89, 87, 334), (84, 86, 333, 329), (334, 87, 85, 330), (82, 84, 329, 331), (330, 85, 83, 332), (329, 335, 337, 331), (338, 336, 330, 332), (329, 333, 339, 335), (340, 334, 330, 336), (325, 331, 337, 327), (338, 332, 326, 328), (80, 82, 331, 325), (332, 83, 81, 326), (208, 341, 343, 214), (344, 342, 209, 215), (80, 325, 341, 208), (342, 326, 81, 209), (78, 214, 343, 345), (344, 215, 79, 346), (78, 345, 299, 91), (300, 346, 79, 92), (76, 323, 351, 303), (352, 324, 76, 303), (303, 351, 349, 77), (350, 352, 303, 77), (77, 349, 347, 304), (348, 350, 77, 304), (304, 347, 327, 308), (328, 348, 304, 308), (325, 327, 347, 341), (348, 328, 326, 342), (295, 297, 317, 309), (318, 298, 296, 310), (75, 315, 323, 76), (324, 316, 75, 76), (301, 357, 355, 302), (356, 358, 301, 302), (302, 355, 353, 74), (354, 356, 302, 74), (74, 353, 315, 75), (316, 354, 74, 75), (291, 293, 361, 363), (362, 294, 292, 364), (363, 361, 367, 365), (368, 362, 364, 366), (365, 367, 369, 371), (370, 368, 366, 372), (371, 369, 375, 373), (376, 370, 372, 374), (313, 377, 373, 375), (374, 378, 314, 376), (315, 353, 373, 377), (374, 354, 316, 378), (353, 355, 371, 373), (372, 356, 354, 374), (355, 357, 365, 371), (366, 358, 356, 372), (357, 359, 363, 365), (364, 360, 358, 366), (289, 291, 363, 359), (364, 292, 290, 360), (73, 359, 357, 301), (358, 360, 73, 301), (283, 285, 287, 289), (288, 286, 284, 290), (283, 289, 359, 73), (360, 290, 284, 73), (72, 283, 73), (73, 284, 72), (293, 295, 309, 361), (310, 296, 294, 362), (309, 311, 367, 361), (368, 312, 310, 362), (311, 381, 369, 367), (370, 382, 312, 368), (313, 375, 369, 381), (370, 376, 314, 382), (347, 349, 385, 383), (386, 350, 348, 384), (317, 383, 385, 319), (386, 384, 318, 320), (297, 299, 383, 317), (384, 300, 298, 318), (299, 343, 341, 383), (342, 344, 300, 384), (341, 347, 383), (384, 348, 342), (299, 345, 343), (344, 346, 300), (313, 321, 379, 377), (380, 322, 314, 378), (315, 377, 379, 323), (380, 378, 316, 324), (319, 385, 379, 321), (380, 386, 320, 322), (349, 351, 379, 385), (380, 352, 350, 386), (323, 379, 351), (352, 380, 324), (399, 387, 413, 401), (414, 388, 400, 402), (399, 401, 403, 397), (404, 402, 400, 398), (397, 403, 405, 395), (406, 404, 398, 396), (395, 405, 407, 393), (408, 406, 396, 394), (393, 407, 409, 391), (410, 408, 394, 392), (391, 409, 411, 389), (412, 410, 392, 390), (409, 419, 417, 411), (418, 420, 410, 412), (407, 421, 419, 409), (420, 422, 408, 410), (405, 423, 421, 407), (422, 424, 406, 408), (403, 425, 423, 405), (424, 426, 404, 406), (401, 427, 425, 403), (426, 428, 402, 404), (401, 413, 415, 427), (416, 414, 402, 428), (317, 319, 443, 441), (444, 320, 318, 442), (319, 389, 411, 443), (412, 390, 320, 444), (309, 317, 441, 311), (442, 318, 310, 312), (381, 429, 413, 387), (414, 430, 382, 388), (411, 417, 439, 443), (440, 418, 412, 444), (437, 445, 443, 439), (444, 446, 438, 440), (433, 445, 437, 435), (438, 446, 434, 436), (431, 447, 445, 433), (446, 448, 432, 434), (429, 447, 431, 449), (432, 448, 430, 450), (413, 429, 449, 415), (450, 430, 414, 416), (311, 447, 429, 381), (430, 448, 312, 382), (311, 441, 445, 447), (446, 442, 312, 448), (441, 443, 445), (446, 444, 442), (415, 449, 451, 475), (452, 450, 416, 476), (449, 431, 461, 451), (462, 432, 450, 452), (431, 433, 459, 461), (460, 434, 432, 462), (433, 435, 457, 459), (458, 436, 434, 460), (435, 437, 455, 457), (456, 438, 436, 458), (437, 439, 453, 455), (454, 440, 438, 456), (439, 417, 473, 453), (474, 418, 440, 454), (427, 415, 475, 463), (476, 416, 428, 464), (425, 427, 463, 465), (464, 428, 426, 466), (423, 425, 465, 467), (466, 426, 424, 468), (421, 423, 467, 469), (468, 424, 422, 470), (419, 421, 469, 471), (470, 422, 420, 472), (417, 419, 471, 473), (472, 420, 418, 474), (457, 455, 479, 477), (480, 456, 458, 478), (477, 479, 481, 483), (482, 480, 478, 484), (483, 481, 487, 485), (488, 482, 484, 486), (485, 487, 489, 491), (490, 488, 486, 492), (463, 475, 485, 491), (486, 476, 464, 492), (451, 483, 485, 475), (486, 484, 452, 476), (451, 461, 477, 483), (478, 462, 452, 484), (457, 477, 461, 459), (462, 478, 458, 460), (453, 473, 479, 455), (480, 474, 454, 456), (471, 481, 479, 473), (480, 482, 472, 474), (469, 487, 481, 471), (482, 488, 470, 472), (467, 489, 487, 469), (488, 490, 468, 470), (465, 491, 489, 467), (490, 492, 466, 468), (463, 491, 465), (466, 492, 464), (391, 389, 503, 501), (504, 390, 392, 502), (393, 391, 501, 499), (502, 392, 394, 500), (395, 393, 499, 497), (500, 394, 396, 498), (397, 395, 497, 495), (498, 396, 398, 496), (399, 397, 495, 493), (496, 398, 400, 494), (387, 399, 493, 505), (494, 400, 388, 506), (493, 501, 503, 505), (504, 502, 494, 506), (493, 495, 499, 501), (500, 496, 494, 502), (495, 497, 499), (500, 498, 496), (313, 381, 387, 505), (388, 382, 314, 506), (313, 505, 503, 321), (504, 506, 314, 322), (319, 321, 503, 389), (504, 322, 320, 390)])
_uv = me_suzanne.uv_layers.new(name='UVMap')
_uv.uv.foreach_set('vector', [0.8985, 0.6152, 0.8899, 0.5937, 0.9172, 0.5637, 0.9388, 0.6149, 0.8165, 0.8157, 0.8427, 0.8445, 0.8341, 0.866, 0.7954, 0.8657, 0.9388, 0.6149, 0.9172, 0.5637, 0.9515, 0.5326, 0.9857, 0.6148, 0.7811, 0.7834, 0.8165, 0.8157, 0.7954, 0.8657, 0.7469, 0.8656, 0.9172, 0.5637, 0.866, 0.5422, 0.8659, 0.4984, 0.9515, 0.5326, 0.8667, 0.7492, 0.8665, 0.7946, 0.8165, 0.8157, 0.7811, 0.7834, 0.8899, 0.5937, 0.8663, 0.5851, 0.866, 0.5422, 0.9172, 0.5637, 0.8665, 0.7946, 0.8663, 0.8359, 0.8427, 0.8445, 0.8165, 0.8157, 0.8663, 0.5851, 0.8448, 0.5937, 0.8148, 0.5637, 0.866, 0.5422, 0.9166, 0.8157, 0.8878, 0.8445, 0.8663, 0.8359, 0.8665, 0.7946, 0.866, 0.5422, 0.8148, 0.5637, 0.7803, 0.5326, 0.8659, 0.4984, 0.9522, 0.7834, 0.9166, 0.8157, 0.8665, 0.7946, 0.8667, 0.7492, 0.8148, 0.5637, 0.7933, 0.6149, 0.7461, 0.6148, 0.7803, 0.5326, 0.9864, 0.8656, 0.9377, 0.8657, 0.9166, 0.8157, 0.9522, 0.7834, 0.8448, 0.5937, 0.8362, 0.6152, 0.7933, 0.6149, 0.8148, 0.5637, 0.9377, 0.8657, 0.8964, 0.866, 0.8878, 0.8445, 0.9166, 0.8157, 0.8362, 0.6152, 0.8448, 0.6388, 0.8148, 0.6661, 0.7933, 0.6149, 0.9166, 0.9158, 0.8878, 0.8896, 0.8964, 0.866, 0.9377, 0.8657, 0.7933, 0.6149, 0.8148, 0.6661, 0.7803, 0.7003, 0.7461, 0.6148, 0.9522, 0.9511, 0.9166, 0.9158, 0.9377, 0.8657, 0.9864, 0.8656, 0.8148, 0.6661, 0.866, 0.6877, 0.8659, 0.7345, 0.7803, 0.7003, 0.8667, 0.9853, 0.8665, 0.9369, 0.9166, 0.9158, 0.9522, 0.9511, 0.8448, 0.6388, 0.8663, 0.6474, 0.866, 0.6877, 0.8148, 0.6661, 0.8665, 0.9369, 0.8663, 0.8982, 0.8878, 0.8896, 0.9166, 0.9158, 0.8663, 0.6474, 0.8899, 0.6388, 0.9172, 0.6661, 0.866, 0.6877, 0.8165, 0.9158, 0.8427, 0.8896, 0.8663, 0.8982, 0.8665, 0.9369, 0.866, 0.6877, 0.9172, 0.6661, 0.9515, 0.7003, 0.8659, 0.7345, 0.7811, 0.9511, 0.8165, 0.9158, 0.8665, 0.9369, 0.8667, 0.9853, 0.9172, 0.6661, 0.9388, 0.6149, 0.9857, 0.6148, 0.9515, 0.7003, 0.7469, 0.8656, 0.7954, 0.8657, 0.8165, 0.9158, 0.7811, 0.9511, 0.8899, 0.6388, 0.8985, 0.6152, 0.9388, 0.6149, 0.9172, 0.6661, 0.7954, 0.8657, 0.8341, 0.866, 0.8427, 0.8896, 0.8165, 0.9158, 0.8985, 0.6152, 0.8899, 0.6388, 0.8846, 0.6336, 0.8907, 0.6153, 0.848, 0.8844, 0.8427, 0.8896, 0.8341, 0.866, 0.8419, 0.8661, 0.8899, 0.6388, 0.8663, 0.6474, 0.8663, 0.6412, 0.8846, 0.6336, 0.8663, 0.892, 0.8663, 0.8982, 0.8427, 0.8896, 0.848, 0.8844, 0.8663, 0.6474, 0.8448, 0.6388, 0.8495, 0.6336, 0.8663, 0.6412, 0.8831, 0.8844, 0.8878, 0.8896, 0.8663, 0.8982, 0.8663, 0.892, 0.8448, 0.6388, 0.8362, 0.6152, 0.8418, 0.6153, 0.8495, 0.6336, 0.8907, 0.8661, 0.8964, 0.866, 0.8878, 0.8896, 0.8831, 0.8844, 0.8362, 0.6152, 0.8448, 0.5937, 0.8495, 0.5985, 0.8418, 0.6153, 0.8831, 0.8493, 0.8878, 0.8445, 0.8964, 0.866, 0.8907, 0.8661, 0.8448, 0.5937, 0.8663, 0.5851, 0.8663, 0.5908, 0.8495, 0.5985, 0.8663, 0.8417, 0.8663, 0.8359, 0.8878, 0.8445, 0.8831, 0.8493, 0.8663, 0.5851, 0.8899, 0.5937, 0.8846, 0.5985, 0.8663, 0.5908, 0.848, 0.8493, 0.8427, 0.8445, 0.8663, 0.8359, 0.8663, 0.8417, 0.8899, 0.5937, 0.8985, 0.6152, 0.8907, 0.6153, 0.8846, 0.5985, 0.8419, 0.8661, 0.8341, 0.866, 0.8427, 0.8445, 0.848, 0.8493, 0.8663, 0.6153, 0.8846, 0.5985, 0.8907, 0.6153, 0.8419, 0.8661, 0.848, 0.8493, 0.8663, 0.8661, 0.8663, 0.5908, 0.8846, 0.5985, 0.8663, 0.6153, 0.8663, 0.8661, 0.848, 0.8493, 0.8663, 0.8417, 0.8663, 0.6153, 0.8495, 0.5985, 0.8663, 0.5908, 0.8663, 0.8417, 0.8831, 0.8493, 0.8663, 0.8661, 0.8663, 0.6153, 0.8418, 0.6153, 0.8495, 0.5985, 0.8831, 0.8493, 0.8907, 0.8661, 0.8663, 0.8661, 0.8663, 0.6153, 0.8495, 0.6336, 0.8418, 0.6153, 0.8907, 0.8661, 0.8831, 0.8844, 0.8663, 0.8661, 0.8663, 0.6153, 0.8663, 0.6412, 0.8495, 0.6336, 0.8831, 0.8844, 0.8663, 0.892, 0.8663, 0.8661, 0.8663, 0.6153, 0.8846, 0.6336, 0.8663, 0.6412, 0.8663, 0.892, 0.848, 0.8844, 0.8663, 0.8661, 0.8663, 0.6153, 0.8907, 0.6153, 0.8846, 0.6336, 0.848, 0.8844, 0.8419, 0.8661, 0.8663, 0.8661, 0.5192, 0.06045, 0.5155, 0.06845, 0.4992, 0.06453, 0.4992, 0.05441, 0.4992, 0.06453, 0.483, 0.06849, 0.4793, 0.0605, 0.4992, 0.05441, 0.5289, 0.06498, 0.5211, 0.07062, 0.5155, 0.06845, 0.5192, 0.06045, 0.483, 0.06849, 0.4774, 0.07068, 0.4695, 0.06506, 0.4793, 0.0605, 0.5314, 0.06774, 0.5248, 0.07937, 0.5211, 0.07062, 0.5289, 0.06498, 0.4774, 0.07068, 0.4737, 0.07942, 0.4671, 0.06782, 0.4695, 0.06506, 0.5432, 0.08292, 0.5278, 0.09104, 0.5248, 0.07937, 0.5314, 0.06774, 0.4737, 0.07942, 0.4708, 0.0911, 0.4553, 0.08302, 0.4671, 0.06782, 0.5643, 0.1153, 0.5362, 0.1277, 0.5278, 0.09104, 0.5432, 0.08292, 0.4708, 0.0911, 0.4625, 0.1278, 0.4344, 0.1155, 0.4553, 0.08302, 0.5857, 0.1718, 0.6256, 0.2079, 0.5995, 0.2381, 0.5348, 0.2155, 0.3995, 0.2383, 0.3734, 0.2082, 0.4131, 0.172, 0.4641, 0.2156, 0.6256, 0.2079, 0.65, 0.24, 0.6361, 0.2609, 0.5995, 0.2381, 0.363, 0.2612, 0.3491, 0.2403, 0.3734, 0.2082, 0.3995, 0.2383, 0.65, 0.24, 0.6887, 0.2684, 0.6551, 0.2841, 0.6361, 0.2609, 0.3441, 0.2844, 0.3105, 0.2688, 0.3491, 0.2403, 0.363, 0.2612, 0.6887, 0.2684, 0.6838, 0.3175, 0.6588, 0.3129, 0.6551, 0.2841, 0.3405, 0.3132, 0.3155, 0.3178, 0.3105, 0.2688, 0.3441, 0.2844, 0.6838, 0.3175, 0.6707, 0.3345, 0.6483, 0.3222, 0.6588, 0.3129, 0.3509, 0.3224, 0.3286, 0.3347, 0.3155, 0.3178, 0.3405, 0.3132, 0.6707, 0.3345, 0.636, 0.3706, 0.6128, 0.353, 0.6483, 0.3222, 0.3864, 0.3531, 0.3632, 0.3707, 0.3286, 0.3347, 0.3509, 0.3224, 0.636, 0.3706, 0.6015, 0.3955, 0.5934, 0.3712, 0.6128, 0.353, 0.4058, 0.3713, 0.3977, 0.3956, 0.3632, 0.3707, 0.3864, 0.3531, 0.6015, 0.3955, 0.5802, 0.3984, 0.5765, 0.3733, 0.5934, 0.3712, 0.4226, 0.3733, 0.419, 0.3985, 0.3977, 0.3956, 0.4058, 0.3713, 0.5802, 0.3984, 0.5312, 0.3873, 0.539, 0.3543, 0.5765, 0.3733, 0.4602, 0.3543, 0.468, 0.3874, 0.419, 0.3985, 0.4226, 0.3733, 0.5312, 0.3873, 0.4996, 0.3829, 0.4996, 0.3404, 0.539, 0.3543, 0.4996, 0.3404, 0.4996, 0.3829, 0.468, 0.3874, 0.4602, 0.3543, 0.5583, 0.3342, 0.5782, 0.3356, 0.5765, 0.3733, 0.539, 0.3543, 0.4226, 0.3733, 0.4209, 0.3356, 0.4409, 0.3343, 0.4602, 0.3543, 0.5782, 0.3356, 0.5912, 0.3328, 0.5934, 0.3712, 0.5765, 0.3733, 0.4058, 0.3713, 0.4079, 0.3329, 0.4209, 0.3356, 0.4226, 0.3733, 0.6053, 0.3254, 0.6128, 0.353, 0.5934, 0.3712, 0.5912, 0.3328, 0.4058, 0.3713, 0.3864, 0.3531, 0.3938, 0.3255, 0.4079, 0.3329, 0.6274, 0.3114, 0.6483, 0.3222, 0.6128, 0.353, 0.6053, 0.3254, 0.3864, 0.3531, 0.3509, 0.3224, 0.3717, 0.3116, 0.3938, 0.3255, 0.6347, 0.3003, 0.6588, 0.3129, 0.6483, 0.3222, 0.6274, 0.3114, 0.3509, 0.3224, 0.3405, 0.3132, 0.3644, 0.3005, 0.3717, 0.3116, 0.6306, 0.2836, 0.6551, 0.2841, 0.6588, 0.3129, 0.6347, 0.3003, 0.3405, 0.3132, 0.3441, 0.2844, 0.3685, 0.2839, 0.3644, 0.3005, 0.6104, 0.2642, 0.6361, 0.2609, 0.6551, 0.2841, 0.6306, 0.2836, 0.3441, 0.2844, 0.363, 0.2612, 0.3887, 0.2644, 0.3685, 0.2839, 0.5914, 0.2547, 0.5995, 0.2381, 0.6361, 0.2609, 0.6104, 0.2642, 0.363, 0.2612, 0.3995, 0.2383, 0.4076, 0.2549, 0.3887, 0.2644, 0.5587, 0.2676, 0.5348, 0.2155, 0.5995, 0.2381, 0.5914, 0.2547, 0.3995, 0.2383, 0.4641, 0.2156, 0.4403, 0.2677, 0.4076, 0.2549, 0.5587, 0.2676, 0.5499, 0.2777, 0.4995, 0.2524, 0.5348, 0.2155, 0.4995, 0.2524, 0.4491, 0.2778, 0.4403, 0.2677, 0.4641, 0.2156, 0.5583, 0.3342, 0.539, 0.3543, 0.4996, 0.3404, 0.5431, 0.3145, 0.4996, 0.3404, 0.4602, 0.3543, 0.4409, 0.3343, 0.456, 0.3145, 0.5431, 0.3145, 0.4996, 0.3404, 0.4995, 0.2957, 0.5427, 0.2933, 0.4995, 0.2957, 0.4996, 0.3404, 0.456, 0.3145, 0.4564, 0.2934, 0.4995, 0.2524, 0.5499, 0.2777, 0.5427, 0.2933, 0.4995, 0.2957, 0.4564, 0.2934, 0.4491, 0.2778, 0.4995, 0.2524, 0.4995, 0.2957, 0.5053, 0.07537, 0.4992, 0.0735, 0.4992, 0.06453, 0.5155, 0.06845, 0.4992, 0.06453, 0.4992, 0.0735, 0.4932, 0.07538, 0.483, 0.06849, 0.5103, 0.08061, 0.5053, 0.07537, 0.5155, 0.06845, 0.5211, 0.07062, 0.483, 0.06849, 0.4932, 0.07538, 0.4882, 0.08063, 0.4774, 0.07068, 0.5107, 0.09344, 0.5103, 0.08061, 0.5211, 0.07062, 0.5248, 0.07937, 0.4774, 0.07068, 0.4882, 0.08063, 0.4878, 0.09346, 0.4737, 0.07942, 0.5362, 0.1277, 0.5129, 0.1334, 0.5124, 0.09717, 0.5278, 0.09104, 0.4861, 0.09719, 0.4857, 0.1334, 0.4625, 0.1278, 0.4708, 0.0911, 0.5107, 0.09344, 0.5248, 0.07937, 0.5278, 0.09104, 0.5124, 0.09717, 0.4708, 0.0911, 0.4737, 0.07942, 0.4878, 0.09346, 0.4861, 0.09719, 0.519, 0.1646, 0.4994, 0.1579, 0.4993, 0.1344, 0.5129, 0.1334, 0.4993, 0.1344, 0.4994, 0.1579, 0.4798, 0.1646, 0.4857, 0.1334, 0.5124, 0.09717, 0.5129, 0.1334, 0.4993, 0.1344, 0.4993, 0.1001, 0.4993, 0.1344, 0.4857, 0.1334, 0.4861, 0.09719, 0.4993, 0.1001, 0.4993, 0.09135, 0.5107, 0.09344, 0.5124, 0.09717, 0.4993, 0.1001, 0.4861, 0.09719, 0.4878, 0.09346, 0.4993, 0.09135, 0.4993, 0.1001, 0.5291, 0.1802, 0.5207, 0.1815, 0.5164, 0.1723, 0.519, 0.1646, 0.4823, 0.1724, 0.4781, 0.1816, 0.4697, 0.1802, 0.4798, 0.1646, 0.5225, 0.1988, 0.5178, 0.1947, 0.5207, 0.1815, 0.5291, 0.1802, 0.4781, 0.1816, 0.481, 0.1947, 0.4763, 0.1988, 0.4697, 0.1802, 0.4994, 0.2039, 0.507, 0.1973, 0.5178, 0.1947, 0.5225, 0.1988, 0.481, 0.1947, 0.4918, 0.1973, 0.4994, 0.2039, 0.4763, 0.1988, 0.4994, 0.1973, 0.4994, 0.1922, 0.507, 0.1973, 0.4994, 0.2039, 0.4918, 0.1973, 0.4994, 0.1922, 0.4994, 0.1973, 0.4994, 0.2039, 0.4994, 0.1579, 0.519, 0.1646, 0.5164, 0.1723, 0.4994, 0.1652, 0.4823, 0.1724, 0.4798, 0.1646, 0.4994, 0.1579, 0.4994, 0.1652, 0.4994, 0.1652, 0.5164, 0.1723, 0.5123, 0.1769, 0.4994, 0.1717, 0.4865, 0.1769, 0.4823, 0.1724, 0.4994, 0.1652, 0.4994, 0.1717, 0.4994, 0.1922, 0.4994, 0.1862, 0.5076, 0.1924, 0.507, 0.1973, 0.4912, 0.1924, 0.4994, 0.1862, 0.4994, 0.1922, 0.4918, 0.1973, 0.507, 0.1973, 0.5076, 0.1924, 0.514, 0.1907, 0.5178, 0.1947, 0.4848, 0.1907, 0.4912, 0.1924, 0.4918, 0.1973, 0.481, 0.1947, 0.5178, 0.1947, 0.514, 0.1907, 0.5157, 0.1819, 0.5207, 0.1815, 0.4831, 0.1819, 0.4848, 0.1907, 0.481, 0.1947, 0.4781, 0.1816, 0.5207, 0.1815, 0.5157, 0.1819, 0.5123, 0.1769, 0.5164, 0.1723, 0.4865, 0.1769, 0.4831, 0.1819, 0.4781, 0.1816, 0.4823, 0.1724, 0.4994, 0.1862, 0.5157, 0.1819, 0.514, 0.1907, 0.5076, 0.1924, 0.4848, 0.1907, 0.4831, 0.1819, 0.4994, 0.1862, 0.4912, 0.1924, 0.4994, 0.1862, 0.4994, 0.1717, 0.5123, 0.1769, 0.5157, 0.1819, 0.4865, 0.1769, 0.4994, 0.1717, 0.4994, 0.1862, 0.4831, 0.1819, 0.4994, 0.2039, 0.5225, 0.1988, 0.5348, 0.2155, 0.4995, 0.2524, 0.4641, 0.2156, 0.4763, 0.1988, 0.4994, 0.2039, 0.4995, 0.2524, 0.5225, 0.1988, 0.5291, 0.1802, 0.543, 0.1727, 0.5348, 0.2155, 0.4558, 0.1728, 0.4697, 0.1802, 0.4763, 0.1988, 0.4641, 0.2156, 0.5291, 0.1802, 0.519, 0.1646, 0.5401, 0.1548, 0.543, 0.1727, 0.4587, 0.1549, 0.4798, 0.1646, 0.4697, 0.1802, 0.4558, 0.1728, 0.519, 0.1646, 0.5129, 0.1334, 0.5362, 0.1277, 0.5401, 0.1548, 0.4625, 0.1278, 0.4857, 0.1334, 0.4798, 0.1646, 0.4587, 0.1549, 0.5643, 0.1153, 0.5774, 0.139, 0.5401, 0.1548, 0.5362, 0.1277, 0.4587, 0.1549, 0.4213, 0.1392, 0.4344, 0.1155, 0.4625, 0.1278, 0.5774, 0.139, 0.582, 0.154, 0.543, 0.1727, 0.5401, 0.1548, 0.4558, 0.1728, 0.4168, 0.1542, 0.4213, 0.1392, 0.4587, 0.1549, 0.5857, 0.1718, 0.5348, 0.2155, 0.543, 0.1727, 0.582, 0.154, 0.4558, 0.1728, 0.4641, 0.2156, 0.4131, 0.172, 0.4168, 0.1542, 0.5107, 0.09344, 0.4993, 0.09135, 0.4993, 0.08998, 0.5084, 0.09071, 0.4993, 0.08998, 0.4993, 0.09135, 0.4878, 0.09346, 0.4901, 0.09072, 0.5103, 0.08061, 0.5107, 0.09344, 0.5084, 0.09071, 0.5082, 0.08222, 0.4901, 0.09072, 0.4878, 0.09346, 0.4882, 0.08063, 0.4903, 0.08224, 0.5053, 0.07537, 0.5103, 0.08061, 0.5082, 0.08222, 0.5037, 0.07707, 0.4903, 0.08224, 0.4882, 0.08063, 0.4932, 0.07538, 0.4948, 0.07708, 0.4992, 0.0735, 0.5053, 0.07537, 0.5037, 0.07707, 0.4992, 0.07547, 0.4948, 0.07708, 0.4932, 0.07538, 0.4992, 0.0735, 0.4992, 0.07547, 0.4992, 0.07547, 0.5037, 0.07707, 0.502, 0.08083, 0.4993, 0.08032, 0.4966, 0.08084, 0.4948, 0.07708, 0.4992, 0.07547, 0.4993, 0.08032, 0.5037, 0.07707, 0.5082, 0.08222, 0.5043, 0.08319, 0.502, 0.08083, 0.4942, 0.0832, 0.4903, 0.08224, 0.4948, 0.07708, 0.4966, 0.08084, 0.5082, 0.08222, 0.5084, 0.09071, 0.5053, 0.08678, 0.5043, 0.08319, 0.4932, 0.08679, 0.4901, 0.09072, 0.4903, 0.08224, 0.4942, 0.0832, 0.5084, 0.09071, 0.4993, 0.08998, 0.4993, 0.08564, 0.5053, 0.08678, 0.4993, 0.08564, 0.4993, 0.08998, 0.4901, 0.09072, 0.4932, 0.08679, 0.4993, 0.08564, 0.4993, 0.08032, 0.502, 0.08083, 0.5053, 0.08678, 0.4966, 0.08084, 0.4993, 0.08032, 0.4993, 0.08564, 0.4932, 0.08679, 0.5053, 0.08678, 0.502, 0.08083, 0.5043, 0.08319, 0.4942, 0.0832, 0.4966, 0.08084, 0.4932, 0.08679, 0.5427, 0.2933, 0.5499, 0.2777, 0.5614, 0.2842, 0.5583, 0.2948, 0.4376, 0.2843, 0.4491, 0.2778, 0.4564, 0.2934, 0.4408, 0.2949, 0.5431, 0.3145, 0.5427, 0.2933, 0.5583, 0.2948, 0.5623, 0.307, 0.4408, 0.2949, 0.4564, 0.2934, 0.456, 0.3145, 0.4368, 0.3072, 0.5583, 0.3342, 0.5431, 0.3145, 0.5623, 0.307, 0.5696, 0.3186, 0.4368, 0.3072, 0.456, 0.3145, 0.4409, 0.3343, 0.4295, 0.3187, 0.5499, 0.2777, 0.5587, 0.2676, 0.5683, 0.2781, 0.5614, 0.2842, 0.4308, 0.2782, 0.4403, 0.2677, 0.4491, 0.2778, 0.4376, 0.2843, 0.5587, 0.2676, 0.5914, 0.2547, 0.589, 0.2716, 0.5683, 0.2781, 0.4101, 0.2718, 0.4076, 0.2549, 0.4403, 0.2677, 0.4308, 0.2782, 0.5914, 0.2547, 0.6104, 0.2642, 0.6013, 0.277, 0.589, 0.2716, 0.3978, 0.2772, 0.3887, 0.2644, 0.4076, 0.2549, 0.4101, 0.2718, 0.6104, 0.2642, 0.6306, 0.2836, 0.6162, 0.287, 0.6013, 0.277, 0.3829, 0.2872, 0.3685, 0.2839, 0.3887, 0.2644, 0.3978, 0.2772, 0.6306, 0.2836, 0.6347, 0.3003, 0.6172, 0.299, 0.6162, 0.287, 0.3819, 0.2992, 0.3644, 0.3005, 0.3685, 0.2839, 0.3829, 0.2872, 0.6347, 0.3003, 0.6274, 0.3114, 0.615, 0.3073, 0.6172, 0.299, 0.3841, 0.3074, 0.3717, 0.3116, 0.3644, 0.3005, 0.3819, 0.2992, 0.6274, 0.3114, 0.6053, 0.3254, 0.5976, 0.3136, 0.615, 0.3073, 0.4016, 0.3137, 0.3938, 0.3255, 0.3717, 0.3116, 0.3841, 0.3074, 0.6053, 0.3254, 0.5912, 0.3328, 0.59, 0.3197, 0.5976, 0.3136, 0.4092, 0.3198, 0.4079, 0.3329, 0.3938, 0.3255, 0.4016, 0.3137, 0.5912, 0.3328, 0.5782, 0.3356, 0.5813, 0.3209, 0.59, 0.3197, 0.4179, 0.321, 0.4209, 0.3356, 0.4079, 0.3329, 0.4092, 0.3198, 0.5782, 0.3356, 0.5583, 0.3342, 0.5696, 0.3186, 0.5813, 0.3209, 0.4295, 0.3187, 0.4409, 0.3343, 0.4209, 0.3356, 0.4179, 0.321, 0.5813, 0.3209, 0.5696, 0.3186, 0.5777, 0.3093, 0.5831, 0.3128, 0.4214, 0.3094, 0.4295, 0.3187, 0.4179, 0.321, 0.416, 0.3129, 0.59, 0.3197, 0.5813, 0.3209, 0.5831, 0.3128, 0.5888, 0.3122, 0.416, 0.3129, 0.4179, 0.321, 0.4092, 0.3198, 0.4103, 0.3123, 0.5976, 0.3136, 0.59, 0.3197, 0.5888, 0.3122, 0.5955, 0.3091, 0.4103, 0.3123, 0.4092, 0.3198, 0.4016, 0.3137, 0.4037, 0.3092, 0.615, 0.3073, 0.5976, 0.3136, 0.5955, 0.3091, 0.6051, 0.3023, 0.4037, 0.3092, 0.4016, 0.3137, 0.3841, 0.3074, 0.394, 0.3025, 0.6172, 0.299, 0.615, 0.3073, 0.6051, 0.3023, 0.6069, 0.2973, 0.394, 0.3025, 0.3841, 0.3074, 0.3819, 0.2992, 0.3923, 0.2975, 0.6162, 0.287, 0.6172, 0.299, 0.6069, 0.2973, 0.6061, 0.291, 0.3923, 0.2975, 0.3819, 0.2992, 0.3829, 0.2872, 0.393, 0.2912, 0.6013, 0.277, 0.6162, 0.287, 0.6061, 0.291, 0.5974, 0.2829, 0.393, 0.2912, 0.3829, 0.2872, 0.3978, 0.2772, 0.4017, 0.2831, 0.589, 0.2716, 0.6013, 0.277, 0.5974, 0.2829, 0.5889, 0.28, 0.4017, 0.2831, 0.3978, 0.2772, 0.4101, 0.2718, 0.4101, 0.2802, 0.5683, 0.2781, 0.589, 0.2716, 0.5889, 0.28, 0.5754, 0.2845, 0.4101, 0.2802, 0.4101, 0.2718, 0.4308, 0.2782, 0.4236, 0.2846, 0.5614, 0.2842, 0.5683, 0.2781, 0.5754, 0.2845, 0.5719, 0.2898, 0.4236, 0.2846, 0.4308, 0.2782, 0.4376, 0.2843, 0.4272, 0.2899, 0.5696, 0.3186, 0.5623, 0.307, 0.5724, 0.3032, 0.5777, 0.3093, 0.4267, 0.3033, 0.4368, 0.3072, 0.4295, 0.3187, 0.4214, 0.3094, 0.5623, 0.307, 0.5583, 0.2948, 0.5715, 0.2956, 0.5724, 0.3032, 0.4276, 0.2957, 0.4408, 0.2949, 0.4368, 0.3072, 0.4267, 0.3033, 0.5583, 0.2948, 0.5614, 0.2842, 0.5719, 0.2898, 0.5715, 0.2956, 0.4272, 0.2899, 0.4376, 0.2843, 0.4408, 0.2949, 0.4276, 0.2957, 0.4996, 0.3829, 0.5312, 0.3873, 0.5288, 0.4286, 0.4996, 0.4284, 0.4704, 0.4286, 0.468, 0.3874, 0.4996, 0.3829, 0.4996, 0.4284, 0.5312, 0.3873, 0.5802, 0.3984, 0.5838, 0.4286, 0.5288, 0.4286, 0.4154, 0.4286, 0.419, 0.3985, 0.468, 0.3874, 0.4704, 0.4286, 0.5802, 0.3984, 0.6015, 0.3955, 0.6216, 0.4179, 0.5838, 0.4286, 0.3777, 0.4179, 0.3977, 0.3956, 0.419, 0.3985, 0.4154, 0.4286, 0.6015, 0.3955, 0.636, 0.3706, 0.6655, 0.3889, 0.6216, 0.4179, 0.3338, 0.389, 0.3632, 0.3707, 0.3977, 0.3956, 0.3777, 0.4179, 0.636, 0.3706, 0.6707, 0.3345, 0.7009, 0.3443, 0.6655, 0.3889, 0.2985, 0.3445, 0.3286, 0.3347, 0.3632, 0.3707, 0.3338, 0.389, 0.6707, 0.3345, 0.6838, 0.3175, 0.7115, 0.3152, 0.7009, 0.3443, 0.2878, 0.3155, 0.3155, 0.3178, 0.3286, 0.3347, 0.2985, 0.3445, 0.6838, 0.3175, 0.6887, 0.2684, 0.7035, 0.2598, 0.7115, 0.3152, 0.2957, 0.2602, 0.3105, 0.2688, 0.3155, 0.3178, 0.2878, 0.3155, 0.6887, 0.2684, 0.65, 0.24, 0.672, 0.2245, 0.7035, 0.2598, 0.3271, 0.2249, 0.3491, 0.2403, 0.3105, 0.2688, 0.2957, 0.2602, 0.65, 0.24, 0.6256, 0.2079, 0.6395, 0.1985, 0.672, 0.2245, 0.3595, 0.1988, 0.3734, 0.2082, 0.3491, 0.2403, 0.3271, 0.2249, 0.6019, 0.02302, 0.6235, 0.02894, 0.6344, 0.08172, 0.5971, 0.05649, 0.3642, 0.0822, 0.3749, 0.02946, 0.3964, 0.02345, 0.4014, 0.05684, 0.5451, 0.009261, 0.6019, 0.02302, 0.5971, 0.05649, 0.5548, 0.04072, 0.4014, 0.05684, 0.3964, 0.02345, 0.4532, 0.009442, 0.4436, 0.04091, 0.4992, 0.03322, 0.5451, 0.009261, 0.5548, 0.04072, 0.5256, 0.04943, 0.4436, 0.04091, 0.4532, 0.009442, 0.4992, 0.03322, 0.4728, 0.04951, 0.5192, 0.06045, 0.4992, 0.05441, 0.4992, 0.03322, 0.5256, 0.04943, 0.4992, 0.03322, 0.4992, 0.05441, 0.4793, 0.0605, 0.4728, 0.04951, 0.5289, 0.06498, 0.5192, 0.06045, 0.5256, 0.04943, 0.5357, 0.06069, 0.4728, 0.04951, 0.4793, 0.0605, 0.4695, 0.06506, 0.4628, 0.06079, 0.5314, 0.06774, 0.5289, 0.06498, 0.5357, 0.06069, 0.557, 0.06497, 0.4628, 0.06079, 0.4695, 0.06506, 0.4671, 0.06782, 0.4415, 0.06514, 0.5432, 0.08292, 0.5314, 0.06774, 0.557, 0.06497, 0.5867, 0.08491, 0.4415, 0.06514, 0.4671, 0.06782, 0.4553, 0.08302, 0.4119, 0.08518, 0.557, 0.06497, 0.5548, 0.04072, 0.5971, 0.05649, 0.5867, 0.08491, 0.4014, 0.05684, 0.4436, 0.04091, 0.4415, 0.06514, 0.4119, 0.08518, 0.557, 0.06497, 0.5357, 0.06069, 0.5256, 0.04943, 0.5548, 0.04072, 0.4728, 0.04951, 0.4628, 0.06079, 0.4415, 0.06514, 0.4436, 0.04091, 0.6059, 0.1136, 0.5867, 0.08491, 0.5971, 0.05649, 0.6344, 0.08172, 0.4014, 0.05684, 0.4119, 0.08518, 0.3928, 0.1139, 0.3642, 0.0822, 0.5643, 0.1153, 0.5432, 0.08292, 0.5867, 0.08491, 0.6059, 0.1136, 0.4119, 0.08518, 0.4553, 0.08302, 0.4344, 0.1155, 0.3928, 0.1139, 0.5774, 0.139, 0.6114, 0.1334, 0.6043, 0.1512, 0.582, 0.154, 0.3945, 0.1515, 0.3873, 0.1337, 0.4213, 0.1392, 0.4168, 0.1542, 0.5643, 0.1153, 0.6059, 0.1136, 0.6114, 0.1334, 0.5774, 0.139, 0.3873, 0.1337, 0.3928, 0.1139, 0.4344, 0.1155, 0.4213, 0.1392, 0.5857, 0.1718, 0.582, 0.154, 0.6043, 0.1512, 0.5995, 0.1627, 0.3945, 0.1515, 0.4168, 0.1542, 0.4131, 0.172, 0.3993, 0.163, 0.5857, 0.1718, 0.5995, 0.1627, 0.6395, 0.1985, 0.6256, 0.2079, 0.3595, 0.1988, 0.3993, 0.163, 0.4131, 0.172, 0.3734, 0.2082, 0.9216, 0.06268, 0.8588, 0.1168, 0.8223, 0.1004, 0.8602, 0.02579, 0.1767, 0.1016, 0.1404, 0.118, 0.07763, 0.06423, 0.1387, 0.02723, 0.8602, 0.02579, 0.8223, 0.1004, 0.7647, 0.08604, 0.7732, 0.009669, 0.2341, 0.087, 0.1767, 0.1016, 0.1387, 0.02723, 0.2254, 0.01084, 0.7732, 0.009669, 0.7647, 0.08604, 0.6606, 0.08699, 0.6454, 0.02811, 0.338, 0.08756, 0.2341, 0.087, 0.2254, 0.01084, 0.353, 0.02872, 0.6454, 0.02811, 0.6606, 0.08699, 0.6344, 0.08172, 0.6235, 0.02894, 0.3642, 0.0822, 0.338, 0.08756, 0.353, 0.02872, 0.3749, 0.02946, 0.6059, 0.1136, 0.6344, 0.08172, 0.6606, 0.08699, 0.6114, 0.1334, 0.338, 0.08756, 0.3642, 0.0822, 0.3928, 0.1139, 0.3873, 0.1337, 0.7035, 0.2598, 0.672, 0.2245, 0.7428, 0.1979, 0.7657, 0.2324, 0.2564, 0.1986, 0.3271, 0.2249, 0.2957, 0.2602, 0.2336, 0.2331, 0.9873, 0.1527, 0.8889, 0.1765, 0.8588, 0.1168, 0.9216, 0.06268, 0.1404, 0.118, 0.1105, 0.1776, 0.01237, 0.1542, 0.07763, 0.06423, 0.9, 0.4204, 0.8442, 0.3468, 0.881, 0.3084, 0.9592, 0.3565, 0.1188, 0.3092, 0.1557, 0.3474, 0.1002, 0.4209, 0.04104, 0.3574, 0.9592, 0.3565, 0.881, 0.3084, 0.9031, 0.2604, 0.9999, 0.2523, 0.0967, 0.2614, 0.1188, 0.3092, 0.04104, 0.3574, 0.00014, 0.2535, 0.9999, 0.2523, 0.9031, 0.2604, 0.8889, 0.1765, 0.9873, 0.1527, 0.1105, 0.1776, 0.0967, 0.2614, 0.00014, 0.2535, 0.01237, 0.1542, 0.7242, 0.34, 0.7115, 0.3152, 0.7442, 0.3042, 0.7656, 0.3191, 0.2553, 0.3046, 0.2878, 0.3155, 0.2752, 0.3402, 0.2339, 0.3195, 0.7656, 0.3191, 0.7442, 0.3042, 0.7929, 0.2799, 0.8263, 0.2972, 0.2066, 0.2805, 0.2553, 0.3046, 0.2339, 0.3195, 0.1733, 0.2978, 0.8263, 0.2972, 0.7929, 0.2799, 0.8231, 0.2539, 0.855, 0.2672, 0.1764, 0.2546, 0.2066, 0.2805, 0.1733, 0.2978, 0.1447, 0.268, 0.855, 0.2672, 0.8231, 0.2539, 0.8353, 0.2244, 0.8679, 0.2326, 0.1641, 0.2252, 0.1764, 0.2546, 0.1447, 0.268, 0.1317, 0.2335, 0.8128, 0.1898, 0.8507, 0.1801, 0.8679, 0.2326, 0.8353, 0.2244, 0.1317, 0.2335, 0.1487, 0.1811, 0.1865, 0.1907, 0.1641, 0.2252, 0.8889, 0.1765, 0.9031, 0.2604, 0.8679, 0.2326, 0.8507, 0.1801, 0.1317, 0.2335, 0.0967, 0.2614, 0.1105, 0.1776, 0.1487, 0.1811, 0.9031, 0.2604, 0.881, 0.3084, 0.855, 0.2672, 0.8679, 0.2326, 0.1447, 0.268, 0.1188, 0.3092, 0.0967, 0.2614, 0.1317, 0.2335, 0.881, 0.3084, 0.8442, 0.3468, 0.8263, 0.2972, 0.855, 0.2672, 0.1733, 0.2978, 0.1557, 0.3474, 0.1188, 0.3092, 0.1447, 0.268, 0.8442, 0.3468, 0.772, 0.3737, 0.7656, 0.3191, 0.8263, 0.2972, 0.2339, 0.3195, 0.2277, 0.374, 0.1557, 0.3474, 0.1733, 0.2978, 0.7442, 0.3899, 0.7242, 0.34, 0.7656, 0.3191, 0.772, 0.3737, 0.2339, 0.3195, 0.2752, 0.3402, 0.2555, 0.3901, 0.2277, 0.374, 0.8249, 0.4708, 0.772, 0.3737, 0.8442, 0.3468, 0.9, 0.4204, 0.1557, 0.3474, 0.2277, 0.374, 0.1752, 0.471, 0.1002, 0.4209, 0.7922, 0.4647, 0.742, 0.4616, 0.7266, 0.4326, 0.7442, 0.3899, 0.2731, 0.4326, 0.2578, 0.4615, 0.2079, 0.4647, 0.2555, 0.3901, 0.7922, 0.4647, 0.7442, 0.3899, 0.772, 0.3737, 0.8249, 0.4708, 0.2277, 0.374, 0.2555, 0.3901, 0.2079, 0.4647, 0.1752, 0.471, 0.7956, 0.49, 0.7922, 0.4647, 0.8249, 0.4708, 0.1752, 0.471, 0.2079, 0.4647, 0.2044, 0.49, 0.7115, 0.3152, 0.7035, 0.2598, 0.7657, 0.2324, 0.7442, 0.3042, 0.2336, 0.2331, 0.2957, 0.2602, 0.2878, 0.3155, 0.2553, 0.3046, 0.7657, 0.2324, 0.7855, 0.2271, 0.7929, 0.2799, 0.7442, 0.3042, 0.2066, 0.2805, 0.2139, 0.2278, 0.2336, 0.2331, 0.2553, 0.3046, 0.7855, 0.2271, 0.8023, 0.2026, 0.8231, 0.2539, 0.7929, 0.2799, 0.1764, 0.2546, 0.1971, 0.2034, 0.2139, 0.2278, 0.2066, 0.2805, 0.8128, 0.1898, 0.8353, 0.2244, 0.8231, 0.2539, 0.8023, 0.2026, 0.1764, 0.2546, 0.1641, 0.2252, 0.1865, 0.1907, 0.1971, 0.2034, 0.6606, 0.08699, 0.7647, 0.08604, 0.7684, 0.1279, 0.6904, 0.1461, 0.2307, 0.1288, 0.2341, 0.087, 0.338, 0.08756, 0.3085, 0.1467, 0.7428, 0.1979, 0.6904, 0.1461, 0.7684, 0.1279, 0.7793, 0.1685, 0.2307, 0.1288, 0.3085, 0.1467, 0.2564, 0.1986, 0.2199, 0.1694, 0.672, 0.2245, 0.6395, 0.1985, 0.6904, 0.1461, 0.7428, 0.1979, 0.3085, 0.1467, 0.3595, 0.1988, 0.3271, 0.2249, 0.2564, 0.1986, 0.6395, 0.1985, 0.6043, 0.1512, 0.6114, 0.1334, 0.6904, 0.1461, 0.3873, 0.1337, 0.3945, 0.1515, 0.3595, 0.1988, 0.3085, 0.1467, 0.6114, 0.1334, 0.6606, 0.08699, 0.6904, 0.1461, 0.3085, 0.1467, 0.338, 0.08756, 0.3873, 0.1337, 0.6395, 0.1985, 0.5995, 0.1627, 0.6043, 0.1512, 0.3945, 0.1515, 0.3993, 0.163, 0.3595, 0.1988, 0.8128, 0.1898, 0.803, 0.1703, 0.8301, 0.1385, 0.8507, 0.1801, 0.1691, 0.1395, 0.1962, 0.1712, 0.1865, 0.1907, 0.1487, 0.1811, 0.8889, 0.1765, 0.8507, 0.1801, 0.8301, 0.1385, 0.8588, 0.1168, 0.1691, 0.1395, 0.1487, 0.1811, 0.1105, 0.1776, 0.1404, 0.118, 0.7793, 0.1685, 0.7684, 0.1279, 0.8301, 0.1385, 0.803, 0.1703, 0.1691, 0.1395, 0.2307, 0.1288, 0.2199, 0.1694, 0.1962, 0.1712, 0.7647, 0.08604, 0.8223, 0.1004, 0.8301, 0.1385, 0.7684, 0.1279, 0.1691, 0.1395, 0.1767, 0.1016, 0.2341, 0.087, 0.2307, 0.1288, 0.8588, 0.1168, 0.8301, 0.1385, 0.8223, 0.1004, 0.1767, 0.1016, 0.1691, 0.1395, 0.1404, 0.118, 0.5601, 0.9571, 0.4499, 0.9592, 0.4628, 0.8919, 0.5309, 0.8846, 0.2727, 0.8919, 0.2855, 0.9592, 0.1754, 0.9571, 0.2046, 0.8846, 0.5601, 0.9571, 0.5309, 0.8846, 0.5906, 0.847, 0.7013, 0.8971, 0.1449, 0.847, 0.2046, 0.8846, 0.1754, 0.9571, 0.03416, 0.8971, 0.7013, 0.8971, 0.5906, 0.847, 0.5908, 0.7844, 0.6693, 0.757, 0.1447, 0.7844, 0.1449, 0.847, 0.03416, 0.8971, 0.06617, 0.757, 0.6693, 0.757, 0.5908, 0.7844, 0.5603, 0.7442, 0.6033, 0.7192, 0.1752, 0.7442, 0.1447, 0.7844, 0.06617, 0.757, 0.1322, 0.7192, 0.6033, 0.7192, 0.5603, 0.7442, 0.5204, 0.7125, 0.5542, 0.6821, 0.2151, 0.7125, 0.1752, 0.7442, 0.1322, 0.7192, 0.1813, 0.6821, 0.5542, 0.6821, 0.5204, 0.7125, 0.4684, 0.6868, 0.494, 0.641, 0.267, 0.6868, 0.2151, 0.7125, 0.1813, 0.6821, 0.2415, 0.641, 0.5204, 0.7125, 0.4988, 0.737, 0.4643, 0.7196, 0.4684, 0.6868, 0.2712, 0.7196, 0.2366, 0.737, 0.2151, 0.7125, 0.267, 0.6868, 0.5603, 0.7442, 0.5265, 0.7608, 0.4988, 0.737, 0.5204, 0.7125, 0.2366, 0.737, 0.2089, 0.7608, 0.1752, 0.7442, 0.2151, 0.7125, 0.5908, 0.7844, 0.543, 0.7894, 0.5265, 0.7608, 0.5603, 0.7442, 0.2089, 0.7608, 0.1924, 0.7894, 0.1447, 0.7844, 0.1752, 0.7442, 0.5906, 0.847, 0.5393, 0.8218, 0.543, 0.7894, 0.5908, 0.7844, 0.1924, 0.7894, 0.1962, 0.8218, 0.1449, 0.847, 0.1447, 0.7844, 0.5309, 0.8846, 0.5101, 0.8424, 0.5393, 0.8218, 0.5906, 0.847, 0.1962, 0.8218, 0.2254, 0.8424, 0.2046, 0.8846, 0.1449, 0.847, 0.5309, 0.8846, 0.4628, 0.8919, 0.4706, 0.8453, 0.5101, 0.8424, 0.2649, 0.8453, 0.2727, 0.8919, 0.2046, 0.8846, 0.2254, 0.8424, 0.7428, 0.1979, 0.7793, 0.1685, 0.7854, 0.1803, 0.7694, 0.1905, 0.2139, 0.1811, 0.2199, 0.1694, 0.2564, 0.1986, 0.2298, 0.1912, 0.3936, 0.5875, 0.494, 0.641, 0.4684, 0.6868, 0.395, 0.674, 0.267, 0.6868, 0.2415, 0.641, 0.3419, 0.5875, 0.3404, 0.674, 0.7657, 0.2324, 0.7428, 0.1979, 0.7694, 0.1905, 0.7855, 0.2271, 0.2298, 0.1912, 0.2564, 0.1986, 0.2336, 0.2331, 0.2139, 0.2278, 0.3857, 0.9106, 0.3996, 0.8783, 0.4628, 0.8919, 0.4499, 0.9592, 0.2727, 0.8919, 0.3359, 0.8783, 0.3497, 0.9106, 0.2855, 0.9592, 0.4684, 0.6868, 0.4643, 0.7196, 0.4291, 0.7137, 0.395, 0.674, 0.3064, 0.7137, 0.2712, 0.7196, 0.267, 0.6868, 0.3404, 0.674, 0.4152, 0.7286, 0.3782, 0.7108, 0.395, 0.674, 0.4291, 0.7137, 0.3404, 0.674, 0.3572, 0.7108, 0.3203, 0.7286, 0.3064, 0.7137, 0.4084, 0.7546, 0.3782, 0.7108, 0.4152, 0.7286, 0.4181, 0.7465, 0.3203, 0.7286, 0.3572, 0.7108, 0.3271, 0.7546, 0.3174, 0.7465, 0.4131, 0.7962, 0.377, 0.8152, 0.3782, 0.7108, 0.4084, 0.7546, 0.3572, 0.7108, 0.3585, 0.8152, 0.3223, 0.7962, 0.3271, 0.7546, 0.3996, 0.8783, 0.377, 0.8152, 0.4131, 0.7962, 0.4337, 0.831, 0.3223, 0.7962, 0.3585, 0.8152, 0.3359, 0.8783, 0.3018, 0.831, 0.4628, 0.8919, 0.3996, 0.8783, 0.4337, 0.831, 0.4706, 0.8453, 0.3018, 0.831, 0.3359, 0.8783, 0.2727, 0.8919, 0.2649, 0.8453, 0.7855, 0.2271, 0.797, 0.1948, 0.8019, 0.1989, 0.8023, 0.2026, 0.1974, 0.1998, 0.2023, 0.1957, 0.2139, 0.2278, 0.1971, 0.2034, 0.7855, 0.2271, 0.7694, 0.1905, 0.7888, 0.1838, 0.797, 0.1948, 0.2104, 0.1847, 0.2298, 0.1912, 0.2139, 0.2278, 0.2023, 0.1957, 0.7694, 0.1905, 0.7854, 0.1803, 0.7888, 0.1838, 0.2104, 0.1847, 0.2139, 0.1811, 0.2298, 0.1912, 0.4706, 0.8453, 0.4337, 0.831, 0.4515, 0.8041, 0.4759, 0.8161, 0.284, 0.8041, 0.3018, 0.831, 0.2649, 0.8453, 0.2596, 0.8161, 0.4337, 0.831, 0.4131, 0.7962, 0.4335, 0.7839, 0.4515, 0.8041, 0.302, 0.7839, 0.3223, 0.7962, 0.3018, 0.831, 0.284, 0.8041, 0.4131, 0.7962, 0.4084, 0.7546, 0.4242, 0.765, 0.4335, 0.7839, 0.3113, 0.765, 0.3271, 0.7546, 0.3223, 0.7962, 0.302, 0.7839, 0.4084, 0.7546, 0.4181, 0.7465, 0.4306, 0.7563, 0.4242, 0.765, 0.3048, 0.7564, 0.3174, 0.7465, 0.3271, 0.7546, 0.3113, 0.765, 0.4181, 0.7465, 0.4152, 0.7286, 0.4352, 0.7435, 0.4306, 0.7563, 0.3002, 0.7435, 0.3203, 0.7286, 0.3174, 0.7465, 0.3048, 0.7564, 0.4152, 0.7286, 0.4291, 0.7137, 0.4417, 0.7327, 0.4352, 0.7435, 0.2937, 0.7327, 0.3064, 0.7137, 0.3203, 0.7286, 0.3002, 0.7435, 0.4291, 0.7137, 0.4643, 0.7196, 0.4609, 0.7409, 0.4417, 0.7327, 0.2746, 0.7409, 0.2712, 0.7196, 0.3064, 0.7137, 0.2937, 0.7327, 0.5101, 0.8424, 0.4706, 0.8453, 0.4759, 0.8161, 0.4996, 0.8178, 0.2596, 0.8161, 0.2649, 0.8453, 0.2254, 0.8424, 0.2358, 0.8178, 0.5393, 0.8218, 0.5101, 0.8424, 0.4996, 0.8178, 0.5134, 0.8086, 0.2358, 0.8178, 0.2254, 0.8424, 0.1962, 0.8218, 0.2221, 0.8086, 0.543, 0.7894, 0.5393, 0.8218, 0.5134, 0.8086, 0.5155, 0.7908, 0.2221, 0.8086, 0.1962, 0.8218, 0.1924, 0.7894, 0.22, 0.7908, 0.5265, 0.7608, 0.543, 0.7894, 0.5155, 0.7908, 0.504, 0.7724, 0.22, 0.7908, 0.1924, 0.7894, 0.2089, 0.7608, 0.2314, 0.7724, 0.4988, 0.737, 0.5265, 0.7608, 0.504, 0.7724, 0.4841, 0.755, 0.2314, 0.7724, 0.2089, 0.7608, 0.2366, 0.737, 0.2514, 0.755, 0.4643, 0.7196, 0.4988, 0.737, 0.4841, 0.755, 0.4609, 0.7409, 0.2514, 0.755, 0.2366, 0.737, 0.2712, 0.7196, 0.2746, 0.7409, 0.4306, 0.7563, 0.4352, 0.7435, 0.4535, 0.7562, 0.4451, 0.7705, 0.282, 0.7562, 0.3002, 0.7435, 0.3048, 0.7564, 0.2904, 0.7705, 0.4451, 0.7705, 0.4535, 0.7562, 0.4726, 0.7699, 0.4628, 0.7854, 0.2629, 0.7699, 0.282, 0.7562, 0.2904, 0.7705, 0.2727, 0.7854, 0.4628, 0.7854, 0.4726, 0.7699, 0.49, 0.783, 0.482, 0.7971, 0.2454, 0.783, 0.2629, 0.7699, 0.2727, 0.7854, 0.2535, 0.7971, 0.482, 0.7971, 0.49, 0.783, 0.5016, 0.7926, 0.4991, 0.804, 0.2339, 0.7926, 0.2454, 0.783, 0.2535, 0.7971, 0.2363, 0.804, 0.4996, 0.8178, 0.4759, 0.8161, 0.482, 0.7971, 0.4991, 0.804, 0.2535, 0.7971, 0.2596, 0.8161, 0.2358, 0.8178, 0.2363, 0.804, 0.4515, 0.8041, 0.4628, 0.7854, 0.482, 0.7971, 0.4759, 0.8161, 0.2535, 0.7971, 0.2727, 0.7854, 0.284, 0.8041, 0.2596, 0.8161, 0.4515, 0.8041, 0.4335, 0.7839, 0.4451, 0.7705, 0.4628, 0.7854, 0.2904, 0.7705, 0.302, 0.7839, 0.284, 0.8041, 0.2727, 0.7854, 0.4306, 0.7563, 0.4451, 0.7705, 0.4335, 0.7839, 0.4242, 0.765, 0.302, 0.7839, 0.2904, 0.7705, 0.3048, 0.7564, 0.3113, 0.765, 0.4417, 0.7327, 0.4609, 0.7409, 0.4535, 0.7562, 0.4352, 0.7435, 0.282, 0.7562, 0.2746, 0.7409, 0.2937, 0.7327, 0.3002, 0.7435, 0.4841, 0.755, 0.4726, 0.7699, 0.4535, 0.7562, 0.4609, 0.7409, 0.282, 0.7562, 0.2629, 0.7699, 0.2514, 0.755, 0.2746, 0.7409, 0.504, 0.7724, 0.49, 0.783, 0.4726, 0.7699, 0.4841, 0.755, 0.2629, 0.7699, 0.2454, 0.783, 0.2314, 0.7724, 0.2514, 0.755, 0.5155, 0.7908, 0.5016, 0.7926, 0.49, 0.783, 0.504, 0.7724, 0.2454, 0.783, 0.2339, 0.7926, 0.22, 0.7908, 0.2314, 0.7724, 0.5134, 0.8086, 0.4991, 0.804, 0.5016, 0.7926, 0.5155, 0.7908, 0.2339, 0.7926, 0.2363, 0.804, 0.2221, 0.8086, 0.22, 0.7908, 0.4996, 0.8178, 0.4991, 0.804, 0.5134, 0.8086, 0.2221, 0.8086, 0.2363, 0.804, 0.2358, 0.8178, 0.5542, 0.6821, 0.494, 0.641, 0.5597, 0.6077, 0.5989, 0.6558, 0.1758, 0.6077, 0.2415, 0.641, 0.1813, 0.6821, 0.1365, 0.6558, 0.6033, 0.7192, 0.5542, 0.6821, 0.5989, 0.6558, 0.6295, 0.6933, 0.1365, 0.6558, 0.1813, 0.6821, 0.1322, 0.7192, 0.106, 0.6933, 0.6693, 0.757, 0.6033, 0.7192, 0.6295, 0.6933, 0.6536, 0.7121, 0.106, 0.6933, 0.1322, 0.7192, 0.06617, 0.757, 0.08188, 0.7121, 0.7126, 0.6985, 0.6693, 0.757, 0.6536, 0.7121, 0.662, 0.686, 0.08188, 0.7121, 0.06617, 0.757, 0.02292, 0.6985, 0.07346, 0.686, 0.7152, 0.6244, 0.7126, 0.6985, 0.662, 0.686, 0.6524, 0.6402, 0.07346, 0.686, 0.02292, 0.6985, 0.02024, 0.6244, 0.08303, 0.6402, 0.7067, 0.5729, 0.7152, 0.6244, 0.6524, 0.6402, 0.6336, 0.5946, 0.08303, 0.6402, 0.02024, 0.6244, 0.02876, 0.5729, 0.1019, 0.5946, 0.6524, 0.6402, 0.5989, 0.6558, 0.5597, 0.6077, 0.6336, 0.5946, 0.1758, 0.6077, 0.1365, 0.6558, 0.08303, 0.6402, 0.1019, 0.5946, 0.6524, 0.6402, 0.662, 0.686, 0.6295, 0.6933, 0.5989, 0.6558, 0.106, 0.6933, 0.07346, 0.686, 0.08303, 0.6402, 0.1365, 0.6558, 0.662, 0.686, 0.6536, 0.7121, 0.6295, 0.6933, 0.106, 0.6933, 0.08188, 0.7121, 0.07346, 0.686, 0.6155, 0.5576, 0.7031, 0.5381, 0.7067, 0.5729, 0.6336, 0.5946, 0.02876, 0.5729, 0.03234, 0.5381, 0.12, 0.5576, 0.1019, 0.5946, 0.6155, 0.5576, 0.6336, 0.5946, 0.5597, 0.6077, 0.5123, 0.5392, 0.1758, 0.6077, 0.1019, 0.5946, 0.12, 0.5576, 0.2232, 0.5392, 0.3936, 0.5875, 0.5123, 0.5392, 0.5597, 0.6077, 0.494, 0.641, 0.1758, 0.6077, 0.2232, 0.5392, 0.3419, 0.5875, 0.2415, 0.641])
me_suzanne.update()

# ---- objects
ob_cube = bpy.data.objects.new('Cube', me_cube_001)
ob_cube_001 = bpy.data.objects.new('Cube.001', me_cube_002)
ob_cube_002 = bpy.data.objects.new('Cube.002', me_cube)
ob_cube_003 = bpy.data.objects.new('Cube.003', me_cube_003)
ob_suzanne = bpy.data.objects.new('Suzanne', me_suzanne)

# ---- transforms, parenting, visibility, modifiers, constraints
ob_cube.location = (0.0, 0.0, 0.0)
_m = ob_cube.modifiers.new('Solidify', 'SOLIDIFY')
_m.thickness = 0.02
_m.use_even_offset = True
ob_cube_001.location = (0.0, 0.0, 0.0)
ob_cube_002.location = (0.0, 0.0, 0.0)
_m = ob_cube_002.modifiers.new('Solidify', 'SOLIDIFY')
_m.thickness = 0.03
ob_cube_003.location = (0.0, 0.0, 0.0)
ob_suzanne.location = (0.0, 0.0, 0.0)

# ---- collection membership
col_collection.objects.link(ob_cube)
col_collection.objects.link(ob_cube_001)
col_collection.objects.link(ob_cube_002)
col_collection.objects.link(ob_cube_003)
col_collection.objects.link(ob_suzanne)

# ---- scene / render settings (as saved in the file)
scene.frame_start = 1; scene.frame_end = 250; scene.frame_set(1)
scene.render.engine = 'BLENDER_EEVEE_NEXT'
scene.cycles.sampling_pattern = 'TABULATED_SOBOL'
scene.eevee.ray_tracing_options.trace_max_roughness = 0.0
bpy.context.view_layer.update()

# ---- added for rendering (the .blend has no active camera and no usable light): camera, sun
cam_auto = bpy.data.cameras.new('AutoCamera')
cam_auto.lens = 50.0
cam_auto.sensor_width = 36.0
cam_auto.clip_end = 1000.0
ob_auto_camera = bpy.data.objects.new('AutoCamera', cam_auto)
scene.collection.objects.link(ob_auto_camera)
ob_auto_camera.location = (2.31627, -2.80425, 2.73161)
ob_auto_camera.rotation_euler = (1.09748, -7.21219e-08, 0.694738)
scene.camera = ob_auto_camera
light_auto_sun = bpy.data.lights.new('AutoSun', 'SUN')
light_auto_sun.energy = 3.0
light_auto_sun.angle = 0.0523599
ob_auto_sun = bpy.data.objects.new('AutoSun', light_auto_sun)
scene.collection.objects.link(ob_auto_sun)
ob_auto_sun.rotation_euler = (0.872665, 0.174533, 0.523599)
bpy.context.view_layer.update()
